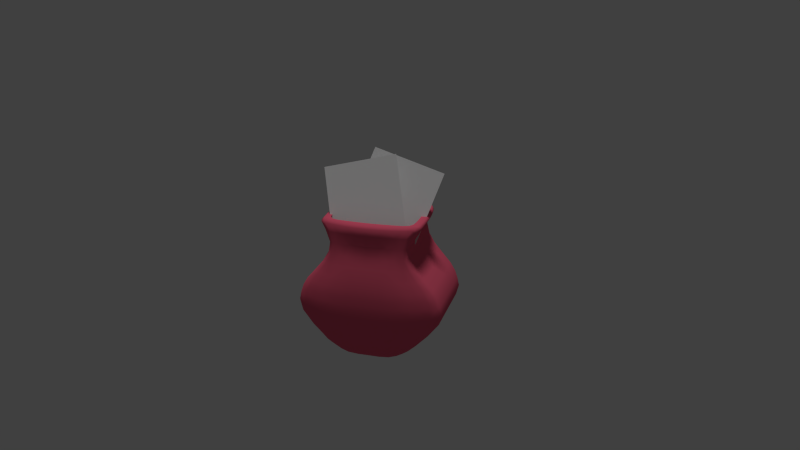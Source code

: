 # Source: vase.blend  (saved by Blender 2.74.0; exported with 4.5.12 LTS)
import bpy
from mathutils import Matrix  # noqa: F401  (used for matrix-valued properties, if any)

bpy.ops.wm.read_factory_settings(use_empty=True)
scene = bpy.context.scene
scene.name = 'Scene'

# ---- collections
col_collection_1 = bpy.data.collections.new('Collection 1'); scene.collection.children.link(col_collection_1)

# ---- materials (node trees are filled in below, after node groups)
mat_mat_flowers = bpy.data.materials.new('mat_flowers')
mat_mat_flowers.alpha_threshold = 0.0
mat_mat_flowers.use_transparent_shadow = False
mat_mat_flowers.roughness = 0.5
mat_mat_flowers.specular_intensity = 0.5986
mat_mat_vase = bpy.data.materials.new('mat_vase')
mat_mat_vase.alpha_threshold = 0.0
mat_mat_vase.use_transparent_shadow = False
mat_mat_vase.diffuse_color = (0.8, 0.1088, 0.1858, 1.0)
mat_mat_vase.specular_color = (1.0, 0.2897, 0.9649)
mat_mat_vase.roughness = 0.5

# ---- material node trees

# ---- world
world_world = bpy.data.worlds.new('World'); scene.world = world_world
world_world.color = (0.05088, 0.05088, 0.05088)
world_world.use_sun_shadow = False
world_world.sun_shadow_jitter_overblur = 0.0
world_world.cycles.sampling_method = 'MANUAL'
world_world.cycles.sample_map_resolution = 256

# ---- cameras
cam_camera = bpy.data.cameras.new('Camera')
cam_camera.clip_end = 100.0
cam_camera.lens = 35.0
cam_camera.sensor_width = 32.0
cam_camera.sensor_height = 18.0
cam_camera.display_size = 2.0
cam_camera.dof.focus_distance = 0.0
cam_camera.dof.aperture_fstop = 128.0

# ---- lights
light_hemi = bpy.data.lights.new('Hemi', 'SUN')
light_hemi.transmission_factor = 0.0
light_hemi.angle = 0.1993
light_hemi.energy = 1.0
light_hemi.shadow_buffer_clip_start = 0.5
light_hemi.shadow_soft_size = 0.1
light_hemi.shadow_cascade_max_distance = 1000.0
light_hemi.cycles.use_multiple_importance_sampling = False

# ---- meshes
me_plane_005 = bpy.data.meshes.new('Plane.005')
me_plane_005.from_pydata([(-1.0, -1.0, 0.0), (1.0, -1.0, 0.0), (-1.0, 1.0, 0.0), (1.0, 1.0, 0.0), (2.877, 1.009, -2.861), (3.772, 0.9937, -0.8613), (3.242, 0.5476, -2.948), (-0.04488, 0.6433, -1.613), (3.764, -0.2348, -0.5132), (2.256, 0.1338, 0.1612), (2.373, 1.254, -0.2186), (1.459, 1.288, -2.197), (0.4028, 1.207, -1.659), (0.8896, 1.077, -1.92), (1.277, 1.226, 0.2038), (1.775, 0.998, 0.02103), (1.147, 0.3254, 0.431), (1.661, 0.1834, 0.2356), (3.138, 0.02692, -0.09564), (3.29, 1.502, -0.5996), (2.342, 1.483, -2.621), (1.947, 1.48, -2.433), (2.886, 1.486, -0.4228), (2.742, 0.09966, 0.04865), (2.368, 1.598, -1.595), (2.772, 1.614, -1.772), (1.257, 1.11, -1.152), (0.7844, 1.347, -0.9203), (1.855, 1.367, -1.391), (3.815, 0.4221, -1.735), (3.255, 1.106, -2.034), (3.988, 0.3851, -1.313), (2.593, 1.55, -1.087), (2.996, 1.566, -1.264), (1.481, 1.062, -0.6433), (1.012, 1.312, -0.4121), (2.08, 1.318, -0.8829), (3.479, 1.057, -1.526), (3.059, 1.148, -2.478), (1.659, 1.409, -1.835), (0.5882, 1.354, -1.345), (1.061, 1.153, -1.596), (2.576, 1.657, -2.216), (2.172, 1.641, -2.04), (3.591, 0.4706, -2.243), (3.677, -0.3485, -2.359), (4.054, -0.4281, -1.383), (3.901, -0.397, -1.851), (2.882, 0.8051, -0.04778), (1.536, 0.3608, -2.683), (1.897, 0.2957, -2.906), (3.285, 0.7759, -0.2005), (1.759, 0.6087, 0.2057), (1.239, 0.7635, 0.3824), (0.6881, 0.3941, -1.968), (0.1873, 0.5332, -1.742), (1.145, 0.3744, -2.355), (2.373, 0.7083, 0.0888), (3.859, 0.3854, -0.578), (0.12, 1.134, -1.535), (3.202, -0.2399, -3.096), (2.613, 0.01508, -3.081), (0.2268, 1.421, -1.468), (3.838, 0.8009, -0.6938), (2.41, 1.082, -0.04306), (1.291, 1.061, 0.3259), (1.806, 0.8782, 0.1556), (3.325, 1.27, -0.3935), (2.921, 1.269, -0.2248), (0.7852, 1.467, -0.2971), (0.951, 1.411, 0.08978), (0.5548, 1.492, -0.805), (3.702, 0.1338, -2.324), (4.085, 0.05228, -1.363), (3.926, 0.08534, -1.816), (1.753, 1.05, -2.604), (2.13, 1.026, -2.817), (0.8046, 0.8154, -1.955), (0.3221, 0.9577, -1.692), (1.316, 0.9374, -2.307), (3.269, 0.2319, -3.05), (2.771, 0.6214, -3.012), (4.182, 0.03324, -1.023), (1.033, 1.332, 0.3096), (4.146, -0.4453, -1.015), (0.9746, 0.962, 0.3931), (0.8726, 0.4481, 0.4635), (4.096, 0.3623, -1.028), (2.772, 1.511, -0.6809), (3.176, 1.527, -0.8577), (1.661, 1.023, -0.2371), (1.184, 1.273, -0.02219), (2.259, 1.279, -0.4767), (3.658, 1.018, -1.119), (3.456, 0.1887, -2.775), (0.3537, 1.477, -1.228), (3.415, -0.2895, -2.813), (2.062, 1.665, -2.29), (2.466, 1.681, -2.467), (0.9505, 1.177, -1.846), (0.467, 1.326, -1.589), (1.549, 1.433, -2.085), (2.948, 1.172, -2.728), (3.379, 0.5172, -2.69), (2.174, -1.751, -2.815), (2.984, -2.102, -0.8094), (2.715, -1.523, -2.913), (-0.2069, 0.006712, -1.602), (3.567, -1.009, -0.5002), (2.072, -0.5903, 0.1734), (1.636, -1.642, -0.17), (0.8006, -1.297, -2.154), (-0.08336, -0.7032, -1.627), (0.4041, -0.8302, -1.888), (0.6899, -1.08, 0.2424), (1.235, -1.123, 0.05659), (1.008, -0.2196, 0.4401), (1.526, -0.3469, 0.2444), (2.895, -0.926, -0.07966), (2.319, -2.309, -0.5357), (1.479, -1.903, -2.564), (1.136, -1.706, -2.379), (1.974, -2.097, -0.3628), (2.514, -0.7961, 0.06366), (1.456, -1.985, -1.535), (1.802, -2.197, -1.708), (0.717, -1.011, -1.116), (0.1903, -0.9859, -0.8812), (1.118, -1.53, -1.343), (3.288, -1.648, -1.7), (2.467, -1.99, -1.982), (3.461, -1.685, -1.278), (1.68, -2.033, -1.027), (2.026, -2.246, -1.2), (0.9414, -1.06, -0.6077), (0.4113, -1.048, -0.3726), (1.342, -1.578, -0.8343), (2.691, -2.039, -1.474), (2.271, -1.948, -2.426), (0.9219, -1.487, -1.787), (0.01127, -0.9118, -1.307), (0.521, -0.9685, -1.56), (1.606, -2.155, -2.152), (1.26, -1.942, -1.979), (3.064, -1.6, -2.208), (3.53, -0.9255, -2.35), (3.907, -1.005, -1.373), (3.754, -0.974, -1.841), (2.299, -1.485, -0.009387), (1.308, -0.535, -2.667), (1.654, -0.6572, -2.89), (2.666, -1.657, -0.1597), (1.408, -0.7679, 0.2287), (0.8791, -0.6498, 0.4061), (0.5531, -0.1362, -1.959), (0.0486, -0.01176, -1.733), (0.961, -0.3496, -2.343), (1.899, -1.153, 0.12), (3.353, -1.6, -0.5447), (-0.296, -0.5002, -1.508), (3.055, -0.8169, -3.086), (2.416, -0.7589, -3.068), (-0.3389, -0.8011, -1.431), (3.135, -1.959, -0.6476), (1.752, -1.503, 0.0002738), (0.7818, -0.9376, 0.3594), (1.321, -1.029, 0.1876), (2.463, -2.116, -0.3368), (2.11, -1.917, -0.1714), (0.1387, -1.072, -0.2545), (0.3142, -1.09, 0.1317), (-0.0797, -0.9998, -0.7633), (3.321, -1.36, -2.299), (3.705, -1.441, -1.338), (3.545, -1.408, -1.791), (1.17, -1.241, -2.566), (1.511, -1.407, -2.776), (0.4541, -0.5613, -1.932), (-0.03561, -0.4472, -1.668), (0.8417, -0.9237, -2.276), (2.889, -1.262, -3.025), (2.266, -1.364, -2.979), (3.802, -1.46, -0.9979), (0.4258, -1.052, 0.3495), (3.999, -1.022, -1.006), (0.5522, -0.6973, 0.4209), (0.7088, -0.1952, 0.4743), (3.569, -1.708, -0.9929), (1.86, -2.072, -0.6209), (2.205, -2.285, -0.7938), (1.121, -1.098, -0.2015), (0.584, -1.083, 0.0173), (1.522, -1.617, -0.4281), (2.87, -2.077, -1.067), (3.076, -1.305, -2.75), (-0.2525, -0.9038, -1.188), (3.268, -0.8665, -2.803), (1.15, -1.918, -2.23), (1.495, -2.131, -2.403), (0.4105, -0.9446, -1.81), (-0.08362, -0.8367, -1.552), (0.8115, -1.463, -2.037), (2.16, -1.924, -2.676), (2.851, -1.553, -2.655), (0.2496, 1.347, -1.549), (2.918, 1.134, -2.79), (1.108, 1.395, 0.2623), (3.813, 0.9403, -0.7644), (3.159, 0.7699, -2.867), (4.055, 0.4672, -0.8823), (3.017, -0.1671, -3.129), (0.9699, 0.4052, 0.5239), (0.7958, 0.1253, 0.4805), (4.072, -0.7338, -1.01), (3.665, -0.6218, -0.5067), (2.515, -0.3719, -3.075), (1.514, 1.4, -2.142), (2.406, 1.206, -0.1197), (2.164, -0.2282, 0.1673), (1.053, 0.01239, -2.349), (2.696, 1.212, -0.1401), (1.836, 1.591, -2.197), (1.36, 0.3749, -2.532), (0.4315, 1.284, -1.641), (0.9228, 1.154, -1.893), (1.298, 1.169, 0.2814), (1.807, 0.9628, 0.1097), (1.081, 0.05218, 0.4433), (1.593, -0.08178, 0.24), (0.1131, 0.2618, -1.749), (0.6206, 0.1289, -1.964), (0.4516, 0.4426, -1.814), (0.9138, 0.3755, -2.163), (0.6892, 1.186, -1.722), (1.241, 1.269, -1.965), (1.534, 0.9043, 0.246), (2.101, 0.9489, 0.05818), (2.422, 1.634, -2.533), (3.323, 1.439, -0.4931), (3.016, -0.4495, -0.08765), (1.776, -0.1808, -2.898), (3.557, 1.142, -0.5137), (2.69, 1.546, -2.579), (2.178, 0.2036, -2.993), (2.02, 1.621, -2.354), (2.919, 1.427, -0.3183), (2.628, -0.3482, 0.05615), (1.422, -0.08707, -2.675), (1.705, 0.3339, -2.807), (2.26, 1.685, -2.376), (3.12, 1.28, -0.3062), (0.6311, 1.531, -0.8351), (3.7, 0.6523, -1.662), (3.604, -0.637, -2.355), (2.367, 1.476, -0.9944), (1.224, 1.096, -0.5262), (1.771, 1.154, -0.7625), (3.221, 1.431, -1.376), (2.791, 1.57, -1.173), (2.48, 1.574, -1.343), (2.883, 1.59, -1.52), (1.368, 1.086, -0.8994), (0.8983, 1.333, -0.6682), (1.967, 1.342, -1.139), (3.704, 0.446, -1.992), (3.366, 1.082, -1.782), (0.8614, 1.505, -0.3271), (3.827, -0.6855, -1.846), (3.878, 0.6139, -1.252), (2.546, 1.437, -0.5882), (1.401, 1.057, -0.124), (1.951, 1.115, -0.3563), (3.401, 1.392, -0.9699), (2.971, 1.531, -0.7668), (3.914, 0.401, -1.499), (2.694, 1.528, -0.8565), (3.098, 1.544, -1.033), (1.583, 1.039, -0.4127), (1.112, 1.29, -0.1856), (2.182, 1.296, -0.6523), (3.581, 1.035, -1.295), (3.476, 0.7009, -2.17), (2.142, 1.524, -1.503), (0.9984, 1.141, -1.034), (1.547, 1.203, -1.271), (2.997, 1.479, -1.884), (2.567, 1.618, -1.681), (0.4337, 1.514, -1.249), (3.342, -0.578, -2.808), (3.15, 1.128, -2.27), (1.751, 1.389, -1.627), (0.6784, 1.354, -1.151), (1.153, 1.133, -1.388), (2.668, 1.637, -2.008), (2.264, 1.621, -1.832), (3.481, 0.4947, -2.479), (-0.00978, 0.6165, -1.695), (4.069, -0.396, -0.8074), (3.113, 0.3368, -3.075), (1.063, 0.8927, 0.4487), (2.526, 0.1223, 0.1089), (1.559, 1.018, -2.468), (0.5624, 0.8427, -1.801), (1.054, 0.8541, -2.132), (1.383, 0.2407, 0.2974), (1.959, 0.1491, 0.204), (3.398, -0.06073, -0.2401), (2.394, 0.9099, -2.91), (1.933, 1.047, -2.719), (2.935, 0.06733, -0.01949), (3.795, -0.3745, -2.111), (3.989, -0.4151, -1.601), (3.549, -0.3199, -2.595), (3.72, -0.0837, -2.353), (0.9339, 0.7385, 0.4316), (4.191, -0.1814, -1.02), (3.944, -0.1322, -1.844), (2.834, 0.5, 0.02078), (1.648, 0.757, -2.667), (2.016, 0.7165, -2.888), (3.235, 0.4524, -0.1259), (1.719, 0.4223, 0.2259), (1.201, 0.5719, 0.4088), (0.751, 0.632, -1.967), (0.2606, 0.7745, -1.721), (1.234, 0.6962, -2.346), (2.331, 0.4584, 0.1401), (3.837, 0.1138, -0.5326), (3.462, -0.02569, -2.806), (2.702, 0.3602, -3.067), (0.1518, 1.081, -1.61), (4.122, 0.1174, -0.8362), (2.658, 0.7801, 0.02095), (1.479, 0.6453, 0.2746), (2.062, 0.6358, 0.1517), (3.533, 0.663, -0.3367), (3.08, 0.7985, -0.1206), (3.818, 0.1083, -2.074), (4.017, 0.06621, -1.571), (3.58, 0.1609, -2.56), (3.132, 0.6673, -2.956), (1.112, 1.24, 0.3592), (1.731, 1.42, -2.325), (0.6337, 1.088, -1.786), (1.166, 1.151, -2.059), (2.579, 1.354, -2.727), (2.139, 1.493, -2.528), (0.6706, 1.486, -0.5531), (0.8836, 1.441, -0.07133), (0.4463, 1.489, -1.036), (0.311, 1.342, -1.243), (3.851, 0.6059, -0.6361), (2.395, 0.9081, 0.02266), (1.267, 0.92, 0.354), (1.786, 0.7562, 0.1804), (3.308, 1.036, -0.2972), (2.905, 1.05, -0.1365), (0.7465, 1.315, -0.2945), (1.004, 1.149, 0.3513), (0.5169, 1.343, -0.8025), (3.65, 0.315, -2.284), (4.143, 0.2105, -1.025), (3.874, 0.2664, -1.775), (1.853, 1.278, -2.519), (2.239, 1.267, -2.719), (0.8503, 0.9588, -1.938), (0.37, 1.097, -1.668), (1.39, 1.126, -2.252), (3.421, 0.3657, -2.733), (2.827, 0.8281, -2.937), (1.028, 1.461, 0.05393), (3.98, -0.7166, -1.378), (3.991, 0.5897, -0.987), (2.66, 1.412, -0.3301), (1.51, 1.027, 0.126), (2.065, 1.09, -0.09817), (3.515, 1.367, -0.7118), (3.085, 1.506, -0.5087), (4.098, -0.1638, -1.38), (0.9142, 1.243, 0.1055), (4.04, 0.2314, -1.338), (4.138, 0.04185, -1.184), (0.9973, 1.376, 0.2091), (4.104, -0.4376, -1.19), (0.9305, 1.001, 0.2764), (0.8151, 0.4725, 0.3265), (4.046, 0.3728, -1.161), (2.833, 1.498, -0.5424), (3.237, 1.514, -0.7191), (1.722, 1.009, -0.09849), (1.236, 1.254, 0.1002), (2.32, 1.266, -0.3381), (3.72, 1.005, -0.9808), (3.276, 0.7444, -2.615), (1.946, 1.567, -1.947), (0.8023, 1.175, -1.474), (1.351, 1.245, -1.715), (2.801, 1.522, -2.328), (2.371, 1.661, -2.125), (0.3057, 1.453, -1.489), (-0.1333, 0.3266, -1.624), (3.129, -0.5284, -3.091), (0.0442, 0.9234, -1.579), (3.255, 0.02225, -3.087), (0.1812, 1.293, -1.494), (3.259, 0.4025, -2.999), (3.347, 0.2136, -2.947), (0.2797, 1.456, -1.374), (3.293, -0.2614, -2.989), (0.1573, 1.151, -1.465), (2.102, 1.656, -2.199), (2.506, 1.672, -2.376), (0.9906, 1.168, -1.755), (0.5168, 1.346, -1.493), (1.589, 1.424, -1.995), (2.988, 1.164, -2.637), (0.001039, 0.6416, -1.513), (3.295, 0.5357, -2.853), (-0.284, -0.7495, -1.514), (2.151, -1.878, -2.739), (0.4609, -1.145, 0.3049), (3.046, -2.072, -0.7139), (2.536, -1.676, -2.826), (3.484, -1.776, -0.8447), (2.857, -0.7933, -3.118), (0.8152, -0.2022, 0.5341), (0.7963, -1.419, -2.094), (1.689, -1.612, -0.07244), (1.94, -1.756, -0.09031), (0.9871, -1.742, -2.141), (1.148, -0.4584, -2.518), (-0.09498, -0.7841, -1.606), (0.3964, -0.9133, -1.858), (0.7365, -1.037, 0.3183), (1.28, -1.105, 0.1443), (0.3234, -0.06081, -1.805), (0.7586, -0.2338, -2.153), (0.1776, -0.8237, -1.689), (0.6201, -1.168, -1.924), (1.07, -0.9186, 0.2765), (1.545, -1.235, 0.09478), (1.479, -2.071, -2.471), (2.379, -2.266, -0.431), (2.727, -2.119, -0.459), (1.756, -2.123, -2.517), (1.945, -0.7136, -2.978), (1.134, -1.863, -2.295), (2.032, -2.057, -0.2599), (1.468, -0.5957, -2.791), (1.314, -2.034, -2.313), (2.278, -2.024, -0.2508), (-0.03114, -1.071, -0.7915), (3.078, -1.793, -1.621), (1.518, -1.857, -0.9385), (0.6995, -0.9628, -0.4917), (1.151, -1.283, -0.7216), (2.287, -2.238, -1.315), (1.845, -2.149, -1.111), (1.567, -2.009, -1.283), (1.913, -2.221, -1.456), (0.8283, -1.035, -0.8638), (0.2991, -1.02, -0.6288), (1.229, -1.554, -1.09), (3.177, -1.624, -1.957), (2.578, -2.014, -1.73), (0.1875, -1.142, -0.2828), (3.255, -1.832, -1.211), (1.697, -1.896, -0.5324), (0.8772, -1.001, -0.08955), (1.33, -1.322, -0.3154), (2.467, -2.277, -0.9084), (2.024, -2.187, -0.7044), (3.386, -1.669, -1.465), (1.782, -2.055, -0.7965), (2.128, -2.268, -0.9694), (1.043, -1.082, -0.3771), (0.5115, -1.069, -0.1461), (1.444, -1.6, -0.6037), (2.793, -2.061, -1.243), (2.853, -1.745, -2.129), (1.294, -1.809, -1.447), (0.476, -0.9108, -1.0), (0.9266, -1.235, -1.23), (2.063, -2.19, -1.823), (1.62, -2.1, -1.619), (-0.2002, -0.9753, -1.207), (2.362, -1.967, -2.218), (1.014, -1.507, -1.579), (0.09206, -0.9487, -1.113), (0.6128, -0.9884, -1.352), (1.697, -2.175, -1.944), (1.352, -1.962, -1.772), (2.954, -1.576, -2.444), (-0.164, 0.0108, -1.685), (3.909, -1.022, -0.7969), (2.701, -1.28, -3.048), (0.6631, -0.6768, 0.475), (2.314, -0.711, 0.1228), (1.016, -1.116, -2.432), (0.2296, -0.4646, -1.779), (0.6531, -0.72, -2.105), (1.255, -0.2627, 0.3058), (1.804, -0.4602, 0.2142), (3.164, -0.9779, -0.2247), (1.797, -1.434, -2.871), (1.328, -1.328, -2.68), (2.699, -0.8623, -0.00391), (3.648, -0.9515, -2.101), (3.842, -0.9921, -1.592), (3.402, -0.8969, -2.585), (3.441, -1.178, -2.335), (0.6236, -0.4805, 0.452), (3.913, -1.276, -1.001), (3.665, -1.227, -1.826), (2.403, -1.192, 0.04915), (1.217, -0.9354, -2.638), (1.558, -1.083, -2.858), (2.777, -1.347, -0.09569), (1.463, -0.5847, 0.2427), (0.9376, -0.4626, 0.4262), (0.4946, -0.375, -1.95), (-0.002235, -0.2579, -1.703), (0.8851, -0.6742, -2.323), (1.983, -0.9119, 0.1631), (3.464, -1.35, -0.5081), (3.184, -1.12, -2.788), (2.329, -1.104, -3.043), (-0.2435, -0.4716, -1.584), (3.71, -1.499, -0.8091), (2.114, -1.354, 0.05672), (1.146, -0.6641, 0.2965), (1.661, -0.9384, 0.1781), (2.936, -1.681, -0.2974), (2.475, -1.576, -0.08074), (3.438, -1.385, -2.049), (3.637, -1.427, -1.546), (3.199, -1.332, -2.535), (2.561, -1.575, -2.919), (0.5398, -1.008, 0.3968), (0.9757, -1.547, -2.276), (0.1753, -0.7131, -1.756), (0.6102, -1.032, -2.022), (1.749, -1.907, -2.672), (1.298, -1.812, -2.473), (0.02712, -1.042, -0.5108), (0.2395, -1.089, -0.02891), (-0.1751, -0.952, -0.9947), (-0.2252, -0.7647, -1.207), (3.241, -1.792, -0.5959), (1.822, -1.34, 0.06035), (0.8285, -0.8014, 0.3829), (1.361, -0.911, 0.2084), (2.561, -1.899, -0.248), (2.201, -1.714, -0.09016), (0.1775, -0.9199, -0.2571), (0.4883, -0.8773, 0.3853), (-0.04179, -0.8509, -0.7658), (3.189, -1.492, -2.254), (3.683, -1.597, -0.9952), (3.414, -1.541, -1.745), (1.15, -1.486, -2.472), (1.492, -1.668, -2.67), (0.4259, -0.7085, -1.91), (-0.05987, -0.5917, -1.639), (0.8179, -1.123, -2.214), (2.961, -1.442, -2.702), (2.217, -1.57, -2.897), (0.3576, -1.171, 0.09805), (3.368, -1.856, -0.946), (1.811, -1.921, -0.2743), (0.9891, -1.018, 0.1603), (1.444, -1.347, -0.05731), (2.58, -2.302, -0.6503), (2.138, -2.212, -0.4463), (3.82, -1.258, -1.362), (0.3624, -0.9242, 0.1418), (3.58, -1.576, -1.308), (3.758, -1.452, -1.158), (0.3729, -1.077, 0.2502), (3.957, -1.015, -1.18), (0.4937, -0.7144, 0.3052), (0.6456, -0.1934, 0.3377), (3.519, -1.698, -1.126), (1.921, -2.085, -0.4823), (2.267, -2.298, -0.6552), (1.182, -1.112, -0.06293), (0.6399, -1.087, 0.1395), (1.583, -1.63, -0.2895), (2.931, -2.091, -0.9289), (2.653, -1.701, -2.574), (1.098, -1.766, -1.891), (0.2842, -0.8604, -1.439), (0.7306, -1.192, -1.674), (1.867, -2.147, -2.267), (1.424, -2.058, -2.063), (-0.2851, -0.8677, -1.45), (-0.2624, -0.2807, -1.559), (2.977, -1.072, -3.069), (-0.3181, -0.6681, -1.461), (2.799, -1.405, -2.969), (2.967, -1.28, -2.922), (-0.3083, -0.8539, -1.335), (3.147, -0.8384, -2.979), (-0.2708, -0.5309, -1.437), (1.19, -1.927, -2.139), (1.535, -2.14, -2.312), (0.4506, -0.9532, -1.72), (-0.04847, -0.8747, -1.456), (0.8516, -1.472, -1.946), (2.2, -1.932, -2.586), (-0.165, -0.0107, -1.503), (2.768, -1.535, -2.818), (3.97, 0.648, -0.8836), (1.163, 1.289, 0.308), (3.085, 0.8396, -2.88), (0.3167, 1.376, -1.556), (1.797, 1.551, -2.257), (2.693, 1.357, -0.2276), (0.6611, 1.16, -1.768), (1.209, 1.242, -2.017), (1.538, 0.9882, 0.209), (2.098, 1.05, -0.004078), (2.65, 1.5, -2.644), (3.55, 1.306, -0.6072), (2.218, 1.64, -2.442), (3.118, 1.445, -0.403), (0.7468, 1.524, -0.5832), (3.588, 0.6767, -1.918), (2.254, 1.5, -1.251), (1.11, 1.12, -0.7823), (1.658, 1.178, -1.019), (3.108, 1.455, -1.632), (2.678, 1.594, -1.429), (0.9599, 1.481, -0.1028), (3.801, 0.6305, -1.43), (2.468, 1.454, -0.7638), (1.325, 1.074, -0.2966), (1.873, 1.132, -0.5319), (3.323, 1.408, -1.145), (2.893, 1.548, -0.9423), (3.37, 0.7239, -2.406), (2.038, 1.547, -1.739), (0.8937, 1.16, -1.269), (1.443, 1.225, -1.507), (2.893, 1.502, -2.121), (2.463, 1.641, -1.917), (0.5236, 1.527, -1.064), (0.07714, 0.8824, -1.658), (4.122, -0.1111, -0.8172), (3.081, 0.1154, -3.118), (1.026, 0.6802, 0.49), (2.612, 0.4951, 0.08339), (1.463, 0.744, -2.52), (0.5126, 0.6682, -1.81), (0.9876, 0.6474, -2.158), (1.439, 0.4679, 0.2876), (2.023, 0.4231, 0.1884), (3.49, 0.3495, -0.2681), (2.29, 0.6095, -2.976), (1.821, 0.7446, -2.789), (3.031, 0.4825, -0.04866), (3.838, -0.1095, -2.104), (4.032, -0.1506, -1.596), (3.594, -0.05546, -2.588), (0.2105, 1.23, -1.568), (4.091, 0.3051, -0.8595), (2.68, 1.009, -0.05977), (1.509, 0.7863, 0.2601), (2.084, 0.805, 0.1047), (3.549, 0.9154, -0.4254), (3.103, 1.052, -0.2136), (3.764, 0.2899, -2.033), (3.968, 0.2463, -1.535), (3.533, 0.3406, -2.52), (3.126, 0.5148, -3.016), (1.088, 1.07, 0.4039), (1.648, 1.232, -2.397), (0.6024, 0.9784, -1.792), (1.113, 1.015, -2.095), (2.49, 1.145, -2.819), (2.039, 1.283, -2.624), (0.6321, 1.335, -0.5506), (0.8454, 1.285, -0.06549), (0.4076, 1.345, -1.038), (1.074, 1.435, 0.1675), (3.939, 0.6009, -1.11), (2.607, 1.424, -0.4497), (1.46, 1.042, 0.01049), (2.012, 1.102, -0.2177), (3.462, 1.378, -0.8313), (3.032, 1.518, -0.6282), (0.8829, 0.7719, 0.3035), (4.149, -0.1735, -1.19), (0.9451, 1.159, 0.2192), (4.095, 0.2201, -1.172), (3.202, 0.7604, -2.775), (1.876, 1.582, -2.106), (0.7317, 1.184, -1.63), (1.281, 1.26, -1.874), (2.73, 1.537, -2.488), (2.301, 1.676, -2.285), (0.3611, 1.49, -1.391), (0.08653, 0.931, -1.493), (3.344, 0.001562, -2.981), (0.2275, 1.291, -1.393), (3.325, 0.3874, -2.9), (3.323, -1.894, -0.841), (0.5612, -1.077, 0.3477), (2.438, -1.702, -2.837), (-0.239, -0.8071, -1.519), (-0.09485, 0.3154, -1.708), (2.937, -0.4802, -3.123), (0.8981, 0.1003, 0.5416), (3.989, -0.7091, -0.8022), (0.9718, -1.691, -2.203), (1.868, -1.885, -0.1733), (2.42, -0.2943, 0.1158), (1.254, -0.04176, -2.525), (0.1648, -0.7892, -1.735), (0.6051, -1.131, -1.977), (1.033, -0.9957, 0.2423), (1.494, -1.324, 0.03571), (1.32, -0.01116, 0.3035), (1.881, -0.1555, 0.2091), (0.3863, 0.1912, -1.812), (0.8362, 0.07082, -2.158), (1.742, -2.066, -2.584), (2.641, -2.261, -0.5474), (3.281, -0.5193, -0.2324), (2.061, -0.255, -2.986), (1.297, -1.975, -2.381), (2.197, -2.17, -0.3424), (2.817, -0.3975, -0.0117), (1.586, -0.1309, -2.799), (0.07584, -1.112, -0.539), (2.965, -1.769, -1.877), (3.722, -0.663, -2.106), (1.405, -1.833, -1.195), (0.5867, -0.9375, -0.7478), (1.038, -1.259, -0.9777), (2.174, -2.214, -1.571), (1.732, -2.124, -1.367), (0.287, -1.162, -0.05851), (3.915, -0.7036, -1.596), (3.179, -1.815, -1.389), (1.62, -1.879, -0.708), (0.8009, -0.9846, -0.2621), (1.253, -1.305, -0.491), (2.389, -2.26, -1.084), (1.947, -2.171, -0.88), (2.748, -1.722, -2.365), (1.189, -1.786, -1.683), (0.3732, -0.8846, -1.235), (0.8223, -1.212, -1.466), (1.959, -2.167, -2.059), (1.516, -2.077, -1.855), (-0.1257, -1.024, -1.021), (3.476, -0.6084, -2.59), (-0.2145, -0.263, -1.639), (3.82, -1.298, -0.7973), (2.778, -1.071, -3.098), (0.733, -0.4715, 0.5093), (2.211, -1.08, 0.1098), (1.062, -0.8311, -2.493), (0.2692, -0.2879, -1.794), (0.6935, -0.5077, -2.138), (1.195, -0.4887, 0.3037), (1.729, -0.732, 0.2078), (3.049, -1.383, -0.239), (1.849, -1.123, -2.947), (1.374, -1.011, -2.759), (2.584, -1.273, -0.01922), (3.559, -1.204, -2.086), (3.754, -1.245, -1.578), (3.315, -1.15, -2.57), (-0.2628, -0.6291, -1.536), (3.594, -1.65, -0.8267), (2.024, -1.568, -0.01658), (1.105, -0.8028, 0.2867), (1.6, -1.099, 0.1367), (2.829, -1.913, -0.378), (2.374, -1.813, -0.1656), (3.304, -1.517, -2.003), (3.508, -1.561, -1.505), (3.073, -1.467, -2.489), (2.628, -1.44, -2.983), (0.6005, -0.8463, 0.436), (0.9924, -1.344, -2.354), (0.1999, -0.6025, -1.765), (0.6284, -0.8888, -2.064), (1.77, -1.683, -2.771), (1.31, -1.583, -2.576), (0.06567, -0.8903, -0.5133), (0.2807, -0.9333, -0.0283), (-0.1403, -0.8073, -1.001), (0.4115, -1.167, 0.2111), (0.7337, 0.1388, 0.3398), (4.03, -0.7261, -1.185), (3.316, -1.845, -1.069), (1.759, -1.91, -0.3938), (0.9371, -1.012, 0.04492), (1.391, -1.335, -0.1768), (2.528, -2.29, -0.7698), (2.085, -2.201, -0.5658), (0.5618, -0.4894, 0.3246), (3.871, -1.268, -1.172), (0.4307, -0.8616, 0.253), (3.635, -1.587, -1.142), (2.58, -1.685, -2.734), (1.027, -1.751, -2.05), (0.2165, -0.8397, -1.596), (0.6602, -1.177, -1.833), (1.796, -2.132, -2.426), (1.354, -2.042, -2.222), (-0.2536, -0.9241, -1.351), (-0.0869, 0.3165, -1.519), (3.22, -0.5499, -2.984), (-0.2281, -0.3049, -1.472), (3.065, -1.093, -2.963), (-0.2757, -0.6853, -1.36), (2.864, -1.42, -2.87), (0.9078, -0.8933, 0.09355), (1.363, 0.8949, 0.06358), (0.247, -0.7502, -1.403), (0.7023, 1.038, -1.433), (-1.368, 0.3605, -0.3635), (0.3657, -0.6295, -0.2398), (-0.3699, 2.08, -0.5848), (1.363, 1.09, -0.4612)], [], [(0, 1, 3, 2), (4, 369, 679, 345), (4, 345, 622, 205), (4, 205, 614, 340), (4, 340, 674, 369), (5, 392, 689, 376), (5, 376, 623, 207), (5, 207, 612, 372), (5, 372, 685, 392), (6, 417, 705, 405), (6, 405, 674, 340), (6, 340, 614, 208), (6, 208, 695, 417), (7, 416, 702, 402), (7, 402, 647, 296), (7, 296, 710, 400), (7, 400, 815, 416), (8, 327, 657, 306), (8, 306, 728, 214), (8, 214, 713, 297), (8, 297, 648, 327), (9, 326, 656, 305), (9, 305, 723, 218), (9, 218, 716, 300), (9, 300, 651, 326), (10, 391, 688, 375), (10, 375, 621, 217), (10, 217, 617, 373), (10, 373, 686, 391), (11, 367, 678, 344), (11, 344, 619, 216), (11, 216, 616, 342), (11, 342, 676, 367), (12, 366, 664, 204), (12, 204, 615, 223), (12, 223, 618, 343), (12, 343, 677, 366), (13, 365, 677, 343), (13, 343, 618, 224), (13, 224, 619, 344), (13, 344, 678, 365), (14, 390, 684, 206), (14, 206, 613, 225), (14, 225, 620, 374), (14, 374, 687, 390), (15, 389, 687, 374), (15, 374, 620, 226), (15, 226, 621, 375), (15, 375, 688, 389), (16, 322, 650, 211), (16, 211, 712, 227), (16, 227, 722, 304), (16, 304, 655, 322), (17, 321, 655, 304), (17, 304, 722, 228), (17, 228, 723, 305), (17, 305, 656, 321), (18, 320, 660, 309), (18, 309, 732, 239), (18, 239, 728, 306), (18, 306, 657, 320), (19, 388, 690, 377), (19, 377, 625, 238), (19, 238, 623, 376), (19, 376, 689, 388), (20, 364, 680, 346), (20, 346, 624, 237), (20, 237, 622, 345), (20, 345, 679, 364), (21, 363, 676, 342), (21, 342, 616, 244), (21, 244, 624, 346), (21, 346, 680, 363), (22, 387, 686, 373), (22, 373, 617, 245), (22, 245, 625, 377), (22, 377, 690, 387), (23, 317, 651, 300), (23, 300, 716, 246), (23, 246, 732, 309), (23, 309, 660, 317), (24, 294, 641, 282), (24, 282, 628, 259), (24, 259, 632, 286), (24, 286, 645, 294), (25, 293, 645, 286), (25, 286, 632, 260), (25, 260, 631, 285), (25, 285, 644, 293), (26, 292, 642, 283), (26, 283, 629, 261), (26, 261, 630, 284), (26, 284, 643, 292), (27, 291, 646, 251), (27, 251, 626, 262), (27, 262, 629, 283), (27, 283, 642, 291), (28, 290, 643, 284), (28, 284, 630, 263), (28, 263, 628, 282), (28, 282, 641, 290), (29, 274, 672, 362), (29, 362, 671, 264), (29, 264, 627, 252), (29, 252, 634, 274), (30, 289, 644, 285), (30, 285, 631, 265), (30, 265, 627, 281), (30, 281, 640, 289), (31, 386, 694, 380), (31, 380, 672, 274), (31, 274, 634, 268), (31, 268, 685, 386), (32, 259, 628, 254), (32, 254, 635, 275), (32, 275, 639, 258), (32, 258, 632, 259), (33, 260, 632, 258), (33, 258, 639, 276), (33, 276, 638, 257), (33, 257, 631, 260), (34, 261, 629, 255), (34, 255, 636, 277), (34, 277, 637, 256), (34, 256, 630, 261), (35, 262, 626, 266), (35, 266, 633, 278), (35, 278, 636, 255), (35, 255, 629, 262), (36, 263, 630, 256), (36, 256, 637, 279), (36, 279, 635, 254), (36, 254, 628, 263), (37, 265, 631, 257), (37, 257, 638, 280), (37, 280, 634, 252), (37, 252, 627, 265), (38, 415, 699, 397), (38, 397, 644, 289), (38, 289, 640, 393), (38, 393, 695, 415), (39, 414, 698, 396), (39, 396, 643, 290), (39, 290, 641, 394), (39, 394, 696, 414), (40, 413, 701, 287), (40, 287, 646, 291), (40, 291, 642, 395), (40, 395, 697, 413), (41, 412, 697, 395), (41, 395, 642, 292), (41, 292, 643, 396), (41, 396, 698, 412), (42, 411, 700, 398), (42, 398, 645, 293), (42, 293, 644, 397), (42, 397, 699, 411), (43, 410, 696, 394), (43, 394, 641, 294), (43, 294, 645, 398), (43, 398, 700, 410), (44, 264, 671, 360), (44, 360, 673, 295), (44, 295, 640, 281), (44, 281, 627, 264), (45, 310, 736, 253), (45, 253, 757, 312), (45, 312, 663, 313), (45, 313, 661, 310), (46, 383, 797, 371), (46, 371, 743, 311), (46, 311, 662, 378), (46, 378, 692, 383), (47, 311, 743, 267), (47, 267, 736, 310), (47, 310, 661, 316), (47, 316, 662, 311), (48, 356, 666, 332), (48, 332, 651, 317), (48, 317, 660, 336), (48, 336, 670, 356), (49, 247, 717, 222), (49, 222, 652, 318), (49, 318, 659, 248), (49, 248, 733, 247), (50, 240, 733, 248), (50, 248, 659, 319), (50, 319, 658, 243), (50, 243, 729, 240), (51, 355, 670, 336), (51, 336, 660, 320), (51, 320, 657, 335), (51, 335, 669, 355), (52, 354, 667, 333), (52, 333, 655, 321), (52, 321, 656, 334), (52, 334, 668, 354), (53, 353, 675, 299), (53, 299, 650, 322), (53, 322, 655, 333), (53, 333, 667, 353), (54, 230, 724, 231), (54, 231, 653, 323), (54, 323, 654, 232), (54, 232, 725, 230), (55, 229, 710, 296), (55, 296, 647, 324), (55, 324, 653, 231), (55, 231, 724, 229), (56, 219, 725, 232), (56, 232, 654, 325), (56, 325, 652, 222), (56, 222, 717, 219), (57, 352, 668, 334), (57, 334, 656, 326), (57, 326, 651, 332), (57, 332, 666, 352), (58, 351, 669, 335), (58, 335, 657, 327), (58, 327, 648, 331), (58, 331, 665, 351), (59, 409, 704, 404), (59, 404, 664, 330), (59, 330, 647, 402), (59, 402, 702, 409), (60, 408, 816, 401), (60, 401, 711, 210), (60, 210, 649, 403), (60, 403, 703, 408), (61, 215, 729, 243), (61, 243, 658, 329), (61, 329, 649, 210), (61, 210, 711, 215), (62, 407, 701, 399), (62, 399, 615, 204), (62, 204, 664, 404), (62, 404, 704, 407), (63, 207, 623, 241), (63, 241, 669, 351), (63, 351, 665, 209), (63, 209, 612, 207), (64, 217, 621, 236), (64, 236, 668, 352), (64, 352, 666, 220), (64, 220, 617, 217), (65, 225, 613, 341), (65, 341, 675, 353), (65, 353, 667, 235), (65, 235, 620, 225), (66, 226, 620, 235), (66, 235, 667, 354), (66, 354, 668, 236), (66, 236, 621, 226), (67, 238, 625, 250), (67, 250, 670, 355), (67, 355, 669, 241), (67, 241, 623, 238), (68, 245, 617, 220), (68, 220, 666, 356), (68, 356, 670, 250), (68, 250, 625, 245), (69, 348, 633, 266), (69, 266, 626, 347), (69, 347, 681, 357), (69, 357, 682, 348), (70, 382, 684, 370), (70, 370, 633, 348), (70, 348, 682, 379), (70, 379, 693, 382), (71, 347, 626, 251), (71, 251, 646, 349), (71, 349, 683, 359), (71, 359, 681, 347), (72, 337, 661, 313), (72, 313, 663, 339), (72, 339, 673, 360), (72, 360, 671, 337), (73, 381, 692, 378), (73, 378, 662, 338), (73, 338, 672, 380), (73, 380, 694, 381), (74, 338, 662, 316), (74, 316, 661, 337), (74, 337, 671, 362), (74, 362, 672, 338), (75, 318, 652, 301), (75, 301, 676, 363), (75, 363, 680, 308), (75, 308, 659, 318), (76, 319, 659, 308), (76, 308, 680, 364), (76, 364, 679, 307), (76, 307, 658, 319), (77, 323, 653, 302), (77, 302, 677, 365), (77, 365, 678, 303), (77, 303, 654, 323), (78, 324, 647, 330), (78, 330, 664, 366), (78, 366, 677, 302), (78, 302, 653, 324), (79, 325, 654, 303), (79, 303, 678, 367), (79, 367, 676, 301), (79, 301, 652, 325), (80, 406, 703, 403), (80, 403, 649, 298), (80, 298, 674, 405), (80, 405, 705, 406), (81, 329, 658, 307), (81, 307, 679, 369), (81, 369, 674, 298), (81, 298, 649, 329), (82, 331, 648, 315), (82, 315, 692, 381), (82, 381, 694, 361), (82, 361, 665, 331), (83, 341, 613, 206), (83, 206, 684, 382), (83, 382, 693, 358), (83, 358, 675, 341), (84, 297, 713, 213), (84, 213, 797, 383), (84, 383, 692, 315), (84, 315, 648, 297), (85, 299, 675, 358), (85, 358, 693, 384), (85, 384, 691, 314), (85, 314, 650, 299), (86, 211, 650, 314), (86, 314, 691, 385), (86, 385, 796, 212), (86, 212, 712, 211), (87, 209, 665, 361), (87, 361, 694, 386), (87, 386, 685, 372), (87, 372, 612, 209), (88, 275, 635, 269), (88, 269, 686, 387), (88, 387, 690, 273), (88, 273, 639, 275), (89, 276, 639, 273), (89, 273, 690, 388), (89, 388, 689, 272), (89, 272, 638, 276), (90, 277, 636, 270), (90, 270, 687, 389), (90, 389, 688, 271), (90, 271, 637, 277), (91, 278, 633, 370), (91, 370, 684, 390), (91, 390, 687, 270), (91, 270, 636, 278), (92, 279, 637, 271), (92, 271, 688, 391), (92, 391, 686, 269), (92, 269, 635, 279), (93, 280, 638, 272), (93, 272, 689, 392), (93, 392, 685, 268), (93, 268, 634, 280), (94, 339, 663, 328), (94, 328, 703, 406), (94, 406, 705, 368), (94, 368, 673, 339), (95, 349, 646, 287), (95, 287, 701, 407), (95, 407, 704, 350), (95, 350, 683, 349), (96, 312, 757, 288), (96, 288, 816, 408), (96, 408, 703, 328), (96, 328, 663, 312), (97, 244, 616, 221), (97, 221, 696, 410), (97, 410, 700, 249), (97, 249, 624, 244), (98, 237, 624, 249), (98, 249, 700, 411), (98, 411, 699, 242), (98, 242, 622, 237), (99, 224, 618, 233), (99, 233, 697, 412), (99, 412, 698, 234), (99, 234, 619, 224), (100, 223, 615, 399), (100, 399, 701, 413), (100, 413, 697, 233), (100, 233, 618, 223), (101, 216, 619, 234), (101, 234, 698, 414), (101, 414, 696, 221), (101, 221, 616, 216), (102, 205, 622, 242), (102, 242, 699, 415), (102, 415, 695, 208), (102, 208, 614, 205), (103, 295, 673, 368), (103, 368, 705, 417), (103, 417, 695, 393), (103, 393, 640, 295), (104, 542, 790, 566), (104, 566, 785, 537), (104, 537, 708, 419), (104, 419, 726, 542), (105, 572, 802, 588), (105, 588, 798, 568), (105, 568, 706, 421), (105, 421, 727, 572), (106, 599, 820, 611), (106, 611, 808, 422), (106, 422, 708, 537), (106, 537, 785, 599), (107, 596, 817, 610), (107, 610, 815, 400), (107, 400, 710, 493), (107, 493, 758, 596), (108, 503, 768, 524), (108, 524, 759, 494), (108, 494, 713, 214), (108, 214, 728, 503), (109, 502, 767, 523), (109, 523, 762, 497), (109, 497, 716, 218), (109, 218, 723, 502), (110, 571, 801, 587), (110, 587, 799, 569), (110, 569, 715, 427), (110, 427, 721, 571), (111, 541, 789, 564), (111, 564, 787, 539), (111, 539, 714, 426), (111, 426, 719, 541), (112, 418, 775, 563), (112, 563, 788, 540), (112, 540, 718, 431), (112, 431, 709, 418), (113, 540, 788, 562), (113, 562, 789, 541), (113, 541, 719, 432), (113, 432, 718, 540), (114, 420, 795, 586), (114, 586, 800, 570), (114, 570, 720, 433), (114, 433, 707, 420), (115, 570, 800, 585), (115, 585, 801, 571), (115, 571, 721, 434), (115, 434, 720, 570), (116, 425, 761, 519), (116, 519, 766, 501), (116, 501, 722, 227), (116, 227, 712, 425), (117, 501, 766, 518), (117, 518, 767, 502), (117, 502, 723, 228), (117, 228, 722, 501), (118, 506, 771, 517), (118, 517, 768, 503), (118, 503, 728, 239), (118, 239, 732, 506), (119, 573, 803, 584), (119, 584, 802, 572), (119, 572, 727, 442), (119, 442, 731, 573), (120, 543, 791, 561), (120, 561, 790, 542), (120, 542, 726, 441), (120, 441, 730, 543), (121, 539, 787, 560), (121, 560, 791, 543), (121, 543, 730, 446), (121, 446, 714, 539), (122, 569, 799, 583), (122, 583, 803, 573), (122, 573, 731, 447), (122, 447, 715, 569), (123, 497, 762, 514), (123, 514, 771, 506), (123, 506, 732, 246), (123, 246, 716, 497), (124, 480, 751, 491), (124, 491, 755, 484), (124, 484, 741, 458), (124, 458, 737, 480), (125, 484, 755, 490), (125, 490, 754, 483), (125, 483, 740, 459), (125, 459, 741, 484), (126, 481, 752, 489), (126, 489, 753, 482), (126, 482, 739, 460), (126, 460, 738, 481), (127, 451, 756, 488), (127, 488, 752, 481), (127, 481, 738, 461), (127, 461, 734, 451), (128, 482, 753, 487), (128, 487, 751, 480), (128, 480, 737, 462), (128, 462, 739, 482), (129, 559, 783, 472), (129, 472, 744, 452), (129, 452, 735, 463), (129, 463, 782, 559), (130, 483, 754, 486), (130, 486, 750, 479), (130, 479, 735, 464), (130, 464, 740, 483), (131, 576, 807, 582), (131, 582, 798, 466), (131, 466, 744, 472), (131, 472, 783, 576), (132, 453, 737, 458), (132, 458, 741, 457), (132, 457, 749, 473), (132, 473, 745, 453), (133, 457, 741, 459), (133, 459, 740, 456), (133, 456, 748, 474), (133, 474, 749, 457), (134, 454, 738, 460), (134, 460, 739, 455), (134, 455, 747, 475), (134, 475, 746, 454), (135, 465, 734, 461), (135, 461, 738, 454), (135, 454, 746, 476), (135, 476, 742, 465), (136, 455, 739, 462), (136, 462, 737, 453), (136, 453, 745, 477), (136, 477, 747, 455), (137, 456, 740, 464), (137, 464, 735, 452), (137, 452, 744, 478), (137, 478, 748, 456), (138, 593, 812, 609), (138, 609, 808, 589), (138, 589, 750, 486), (138, 486, 754, 593), (139, 592, 811, 608), (139, 608, 809, 590), (139, 590, 751, 487), (139, 487, 753, 592), (140, 485, 814, 607), (140, 607, 810, 591), (140, 591, 752, 488), (140, 488, 756, 485), (141, 591, 810, 606), (141, 606, 811, 592), (141, 592, 753, 489), (141, 489, 752, 591), (142, 594, 813, 605), (142, 605, 812, 593), (142, 593, 754, 490), (142, 490, 755, 594), (143, 590, 809, 604), (143, 604, 813, 594), (143, 594, 755, 491), (143, 491, 751, 590), (144, 557, 782, 463), (144, 463, 735, 479), (144, 479, 750, 492), (144, 492, 784, 557), (145, 253, 736, 507), (145, 507, 772, 510), (145, 510, 774, 509), (145, 509, 757, 253), (146, 371, 797, 579), (146, 579, 805, 574), (146, 574, 773, 508), (146, 508, 743, 371), (147, 267, 743, 508), (147, 508, 773, 513), (147, 513, 772, 507), (147, 507, 736, 267), (148, 529, 777, 553), (148, 553, 781, 533), (148, 533, 771, 514), (148, 514, 762, 529), (149, 430, 717, 247), (149, 247, 733, 448), (149, 448, 770, 515), (149, 515, 763, 430), (150, 448, 733, 240), (150, 240, 729, 445), (150, 445, 769, 516), (150, 516, 770, 448), (151, 533, 781, 552), (151, 552, 780, 532), (151, 532, 768, 517), (151, 517, 771, 533), (152, 530, 778, 551), (152, 551, 779, 531), (152, 531, 767, 518), (152, 518, 766, 530), (153, 496, 786, 550), (153, 550, 778, 530), (153, 530, 766, 519), (153, 519, 761, 496), (154, 435, 724, 230), (154, 230, 725, 436), (154, 436, 765, 520), (154, 520, 764, 435), (155, 493, 710, 229), (155, 229, 724, 435), (155, 435, 764, 521), (155, 521, 758, 493), (156, 436, 725, 219), (156, 219, 717, 430), (156, 430, 763, 522), (156, 522, 765, 436), (157, 531, 779, 549), (157, 549, 777, 529), (157, 529, 762, 523), (157, 523, 767, 531), (158, 532, 780, 548), (158, 548, 776, 528), (158, 528, 759, 524), (158, 524, 768, 532), (159, 598, 819, 603), (159, 603, 817, 596), (159, 596, 758, 527), (159, 527, 775, 598), (160, 401, 816, 602), (160, 602, 818, 597), (160, 597, 760, 424), (160, 424, 711, 401), (161, 445, 729, 215), (161, 215, 711, 424), (161, 424, 760, 526), (161, 526, 769, 445), (162, 595, 814, 601), (162, 601, 819, 598), (162, 598, 775, 418), (162, 418, 709, 595), (163, 443, 727, 421), (163, 421, 706, 423), (163, 423, 776, 548), (163, 548, 780, 443), (164, 440, 721, 427), (164, 427, 715, 428), (164, 428, 777, 549), (164, 549, 779, 440), (165, 538, 707, 433), (165, 433, 720, 439), (165, 439, 778, 550), (165, 550, 786, 538), (166, 439, 720, 434), (166, 434, 721, 440), (166, 440, 779, 551), (166, 551, 778, 439), (167, 450, 731, 442), (167, 442, 727, 443), (167, 443, 780, 552), (167, 552, 781, 450), (168, 428, 715, 447), (168, 447, 731, 450), (168, 450, 781, 553), (168, 553, 777, 428), (169, 465, 742, 545), (169, 545, 793, 554), (169, 554, 792, 544), (169, 544, 734, 465), (170, 567, 795, 578), (170, 578, 806, 575), (170, 575, 793, 545), (170, 545, 742, 567), (171, 451, 734, 544), (171, 544, 792, 556), (171, 556, 794, 546), (171, 546, 756, 451), (172, 510, 772, 534), (172, 534, 782, 557), (172, 557, 784, 536), (172, 536, 774, 510), (173, 574, 805, 577), (173, 577, 807, 576), (173, 576, 783, 535), (173, 535, 773, 574), (174, 513, 773, 535), (174, 535, 783, 559), (174, 559, 782, 534), (174, 534, 772, 513), (175, 498, 763, 515), (175, 515, 770, 505), (175, 505, 791, 560), (175, 560, 787, 498), (176, 505, 770, 516), (176, 516, 769, 504), (176, 504, 790, 561), (176, 561, 791, 505), (177, 499, 764, 520), (177, 520, 765, 500), (177, 500, 789, 562), (177, 562, 788, 499), (178, 527, 758, 521), (178, 521, 764, 499), (178, 499, 788, 563), (178, 563, 775, 527), (179, 500, 765, 522), (179, 522, 763, 498), (179, 498, 787, 564), (179, 564, 789, 500), (180, 597, 818, 600), (180, 600, 820, 599), (180, 599, 785, 495), (180, 495, 760, 597), (181, 504, 769, 526), (181, 526, 760, 495), (181, 495, 785, 566), (181, 566, 790, 504), (182, 512, 759, 528), (182, 528, 776, 558), (182, 558, 807, 577), (182, 577, 805, 512), (183, 420, 707, 538), (183, 538, 786, 555), (183, 555, 806, 578), (183, 578, 795, 420), (184, 213, 713, 494), (184, 494, 759, 512), (184, 512, 805, 579), (184, 579, 797, 213), (185, 555, 786, 496), (185, 496, 761, 511), (185, 511, 804, 580), (185, 580, 806, 555), (186, 511, 761, 425), (186, 425, 712, 212), (186, 212, 796, 581), (186, 581, 804, 511), (187, 558, 776, 423), (187, 423, 706, 568), (187, 568, 798, 582), (187, 582, 807, 558), (188, 467, 745, 473), (188, 473, 749, 471), (188, 471, 803, 583), (188, 583, 799, 467), (189, 471, 749, 474), (189, 474, 748, 470), (189, 470, 802, 584), (189, 584, 803, 471), (190, 468, 746, 475), (190, 475, 747, 469), (190, 469, 801, 585), (190, 585, 800, 468), (191, 567, 742, 476), (191, 476, 746, 468), (191, 468, 800, 586), (191, 586, 795, 567), (192, 469, 747, 477), (192, 477, 745, 467), (192, 467, 799, 587), (192, 587, 801, 469), (193, 470, 748, 478), (193, 478, 744, 466), (193, 466, 798, 588), (193, 588, 802, 470), (194, 525, 774, 536), (194, 536, 784, 565), (194, 565, 820, 600), (194, 600, 818, 525), (195, 485, 756, 546), (195, 546, 794, 547), (195, 547, 819, 601), (195, 601, 814, 485), (196, 288, 757, 509), (196, 509, 774, 525), (196, 525, 818, 602), (196, 602, 816, 288), (197, 429, 714, 446), (197, 446, 730, 449), (197, 449, 813, 604), (197, 604, 809, 429), (198, 449, 730, 441), (198, 441, 726, 444), (198, 444, 812, 605), (198, 605, 813, 449), (199, 437, 718, 432), (199, 432, 719, 438), (199, 438, 811, 606), (199, 606, 810, 437), (200, 595, 709, 431), (200, 431, 718, 437), (200, 437, 810, 607), (200, 607, 814, 595), (201, 438, 719, 426), (201, 426, 714, 429), (201, 429, 809, 608), (201, 608, 811, 438), (202, 444, 726, 419), (202, 419, 708, 422), (202, 422, 808, 609), (202, 609, 812, 444), (203, 565, 784, 492), (203, 492, 750, 589), (203, 589, 808, 611), (203, 611, 820, 565), (821, 822, 824, 823), (825, 826, 828, 827)])
me_plane_005.polygons.foreach_set('use_smooth', [0, 1, 1, 1, 1, 1, 1, 1, 1, 1, 1, 1, 1, 1, 1, 1, 1, 1, 1, 1, 1, 1, 1, 1, 1, 1, 1, 1, 1, 1, 1, 1, 1, 1, 1, 1, 1, 1, 1, 1, 1, 1, 1, 1, 1, 1, 1, 1, 1, 1, 1, 1, 1, 1, 1, 1, 1, 1, 1, 1, 1, 1, 1, 1, 1, 1, 1, 1, 1, 1, 1, 1, 1, 1, 1, 1, 1, 1, 1, 1, 1, 1, 1, 1, 1, 1, 1, 1, 1, 1, 1, 1, 1, 1, 1, 1, 1, 1, 1, 1, 1, 1, 1, 1, 1, 1, 1, 1, 1, 1, 1, 1, 1, 1, 1, 1, 1, 1, 1, 1, 1, 1, 1, 1, 1, 1, 1, 1, 1, 1, 1, 1, 1, 1, 1, 1, 1, 1, 1, 1, 1, 1, 1, 1, 1, 1, 1, 1, 1, 1, 1, 1, 1, 1, 1, 1, 1, 1, 1, 1, 1, 1, 1, 1, 1, 1, 1, 1, 1, 1, 1, 1, 1, 1, 1, 1, 1, 1, 1, 1, 1, 1, 1, 1, 1, 1, 1, 1, 1, 1, 1, 1, 1, 1, 1, 1, 1, 1, 1, 1, 1, 1, 1, 1, 1, 1, 1, 1, 1, 1, 1, 1, 1, 1, 1, 1, 1, 1, 1, 1, 1, 1, 1, 1, 1, 1, 1, 1, 1, 1, 1, 1, 1, 1, 1, 1, 1, 1, 1, 1, 1, 1, 1, 1, 1, 1, 1, 1, 1, 1, 1, 1, 1, 1, 1, 1, 1, 1, 1, 1, 1, 1, 1, 1, 1, 1, 1, 1, 1, 1, 1, 1, 1, 1, 1, 1, 1, 1, 1, 1, 1, 1, 1, 1, 1, 1, 1, 1, 1, 1, 1, 1, 1, 1, 1, 1, 1, 1, 1, 1, 1, 1, 1, 1, 1, 1, 1, 1, 1, 1, 1, 1, 1, 1, 1, 1, 1, 1, 1, 1, 1, 1, 1, 1, 1, 1, 1, 1, 1, 1, 1, 1, 1, 1, 1, 1, 1, 1, 1, 1, 1, 1, 1, 1, 1, 1, 1, 1, 1, 1, 1, 1, 1, 1, 1, 1, 1, 1, 1, 1, 1, 1, 1, 1, 1, 1, 1, 1, 1, 1, 1, 1, 1, 1, 1, 1, 1, 1, 1, 1, 1, 1, 1, 1, 1, 1, 1, 1, 1, 1, 1, 1, 1, 1, 1, 1, 1, 1, 1, 1, 1, 1, 1, 1, 1, 1, 1, 1, 1, 1, 1, 1, 1, 1, 1, 1, 1, 1, 1, 1, 1, 1, 1, 1, 1, 1, 1, 1, 1, 1, 1, 1, 1, 1, 1, 1, 1, 1, 1, 1, 1, 1, 1, 1, 1, 1, 1, 1, 1, 1, 1, 1, 1, 1, 1, 1, 1, 1, 1, 1, 1, 1, 1, 1, 1, 1, 1, 1, 1, 1, 1, 1, 1, 1, 1, 1, 1, 1, 1, 1, 1, 1, 1, 1, 1, 1, 1, 1, 1, 1, 1, 1, 1, 1, 1, 1, 1, 1, 1, 1, 1, 1, 1, 1, 1, 1, 1, 1, 1, 1, 1, 1, 1, 1, 1, 1, 1, 1, 1, 1, 1, 1, 1, 1, 1, 1, 1, 1, 1, 1, 1, 1, 1, 1, 1, 1, 1, 1, 1, 1, 1, 1, 1, 1, 1, 1, 1, 1, 1, 1, 1, 1, 1, 1, 1, 1, 1, 1, 1, 1, 1, 1, 1, 1, 1, 1, 1, 1, 1, 1, 1, 1, 1, 1, 1, 1, 1, 1, 1, 1, 1, 1, 1, 1, 1, 1, 1, 1, 1, 1, 1, 1, 1, 1, 1, 1, 1, 1, 1, 1, 1, 1, 1, 1, 1, 1, 1, 1, 1, 1, 1, 1, 1, 1, 1, 1, 1, 1, 1, 1, 1, 1, 1, 1, 1, 1, 1, 1, 1, 1, 1, 1, 1, 1, 1, 1, 1, 1, 1, 1, 1, 1, 1, 1, 1, 1, 1, 1, 1, 1, 1, 1, 1, 1, 1, 1, 1, 1, 1, 1, 1, 1, 1, 1, 1, 1, 1, 1, 1, 1, 1, 1, 1, 1, 1, 1, 1, 1, 1, 1, 1, 1, 1, 1, 1, 1, 1, 1, 1, 1, 1, 1, 1, 1, 1, 1, 1, 1, 1, 1, 1, 1, 1, 1, 1, 1, 1, 1, 1, 1, 1, 1, 1, 1, 1, 1, 1, 1, 1, 1, 1, 1, 1, 1, 1, 1, 1, 1, 1, 1, 1, 1, 1, 1, 1, 1, 1, 1, 1, 1, 1, 1, 1, 1, 1, 1, 1, 1, 1, 1, 1, 1, 1, 1, 1, 1, 1, 1, 1, 1, 1, 1, 1, 1, 1, 1, 1, 1, 1, 1, 1, 1, 1, 1, 1, 1, 1, 1, 1, 1, 1, 1, 1, 1, 1, 1, 1, 1, 1, 1, 1, 1, 1, 1, 1, 1, 1, 1, 1, 1, 1, 0, 0])
me_plane_005.polygons.foreach_set('material_index', [0, 1, 1, 1, 1, 1, 1, 1, 1, 1, 1, 1, 1, 1, 1, 1, 1, 1, 1, 1, 1, 1, 1, 1, 1, 1, 1, 1, 1, 1, 1, 1, 1, 1, 1, 1, 1, 1, 1, 1, 1, 1, 1, 1, 1, 1, 1, 1, 1, 1, 1, 1, 1, 1, 1, 1, 1, 1, 1, 1, 1, 1, 1, 1, 1, 1, 1, 1, 1, 1, 1, 1, 1, 1, 1, 1, 1, 1, 1, 1, 1, 1, 1, 1, 1, 1, 1, 1, 1, 1, 1, 1, 1, 1, 1, 1, 1, 1, 1, 1, 1, 1, 1, 1, 1, 1, 1, 1, 1, 1, 1, 1, 1, 1, 1, 1, 1, 1, 1, 1, 1, 1, 1, 1, 1, 1, 1, 1, 1, 1, 1, 1, 1, 1, 1, 1, 1, 1, 1, 1, 1, 1, 1, 1, 1, 1, 1, 1, 1, 1, 1, 1, 1, 1, 1, 1, 1, 1, 1, 1, 1, 1, 1, 1, 1, 1, 1, 1, 1, 1, 1, 1, 1, 1, 1, 1, 1, 1, 1, 1, 1, 1, 1, 1, 1, 1, 1, 1, 1, 1, 1, 1, 1, 1, 1, 1, 1, 1, 1, 1, 1, 1, 1, 1, 1, 1, 1, 1, 1, 1, 1, 1, 1, 1, 1, 1, 1, 1, 1, 1, 1, 1, 1, 1, 1, 1, 1, 1, 1, 1, 1, 1, 1, 1, 1, 1, 1, 1, 1, 1, 1, 1, 1, 1, 1, 1, 1, 1, 1, 1, 1, 1, 1, 1, 1, 1, 1, 1, 1, 1, 1, 1, 1, 1, 1, 1, 1, 1, 1, 1, 1, 1, 1, 1, 1, 1, 1, 1, 1, 1, 1, 1, 1, 1, 1, 1, 1, 1, 1, 1, 1, 1, 1, 1, 1, 1, 1, 1, 1, 1, 1, 1, 1, 1, 1, 1, 1, 1, 1, 1, 1, 1, 1, 1, 1, 1, 1, 1, 1, 1, 1, 1, 1, 1, 1, 1, 1, 1, 1, 1, 1, 1, 1, 1, 1, 1, 1, 1, 1, 1, 1, 1, 1, 1, 1, 1, 1, 1, 1, 1, 1, 1, 1, 1, 1, 1, 1, 1, 1, 1, 1, 1, 1, 1, 1, 1, 1, 1, 1, 1, 1, 1, 1, 1, 1, 1, 1, 1, 1, 1, 1, 1, 1, 1, 1, 1, 1, 1, 1, 1, 1, 1, 1, 1, 1, 1, 1, 1, 1, 1, 1, 1, 1, 1, 1, 1, 1, 1, 1, 1, 1, 1, 1, 1, 1, 1, 1, 1, 1, 1, 1, 1, 1, 1, 1, 1, 1, 1, 1, 1, 1, 1, 1, 1, 1, 1, 1, 1, 1, 1, 1, 1, 1, 1, 1, 1, 1, 1, 1, 1, 1, 1, 1, 1, 1, 1, 1, 1, 1, 1, 1, 1, 1, 1, 1, 1, 1, 1, 1, 1, 1, 1, 1, 1, 1, 1, 1, 1, 1, 1, 1, 1, 1, 1, 1, 1, 1, 1, 1, 1, 1, 1, 1, 1, 1, 1, 1, 1, 1, 1, 1, 1, 1, 1, 1, 1, 1, 1, 1, 1, 1, 1, 1, 1, 1, 1, 1, 1, 1, 1, 1, 1, 1, 1, 1, 1, 1, 1, 1, 1, 1, 1, 1, 1, 1, 1, 1, 1, 1, 1, 1, 1, 1, 1, 1, 1, 1, 1, 1, 1, 1, 1, 1, 1, 1, 1, 1, 1, 1, 1, 1, 1, 1, 1, 1, 1, 1, 1, 1, 1, 1, 1, 1, 1, 1, 1, 1, 1, 1, 1, 1, 1, 1, 1, 1, 1, 1, 1, 1, 1, 1, 1, 1, 1, 1, 1, 1, 1, 1, 1, 1, 1, 1, 1, 1, 1, 1, 1, 1, 1, 1, 1, 1, 1, 1, 1, 1, 1, 1, 1, 1, 1, 1, 1, 1, 1, 1, 1, 1, 1, 1, 1, 1, 1, 1, 1, 1, 1, 1, 1, 1, 1, 1, 1, 1, 1, 1, 1, 1, 1, 1, 1, 1, 1, 1, 1, 1, 1, 1, 1, 1, 1, 1, 1, 1, 1, 1, 1, 1, 1, 1, 1, 1, 1, 1, 1, 1, 1, 1, 1, 1, 1, 1, 1, 1, 1, 1, 1, 1, 1, 1, 1, 1, 1, 1, 1, 1, 1, 1, 1, 1, 1, 1, 1, 1, 1, 1, 1, 1, 1, 1, 1, 1, 1, 1, 1, 1, 1, 1, 1, 1, 1, 1, 1, 1, 1, 1, 1, 1, 1, 1, 1, 1, 1, 1, 1, 1, 1, 1, 1, 1, 1, 1, 1, 1, 1, 1, 1, 1, 1, 1, 1, 1, 1, 1, 1, 1, 1, 1, 1, 1, 1, 1, 1, 1, 1, 1, 1, 1, 1, 1, 1, 1, 1, 1, 1, 1, 1, 1, 1, 1, 1, 1, 1, 1, 1, 1, 1, 1, 1, 1, 1, 1, 1, 1, 1, 1, 1, 1, 1, 1, 1, 0])
_uv = me_plane_005.uv_layers.new(name='UVMap')
_uv.uv.foreach_set('vector', [1.49e-07, 1.0, 0.0, 1.49e-07, 1.0, 0.0, 1.0, 1.0, 0.0, 0.0, 0.0, 0.0, 0.0, 0.0, 0.0, 0.0, 0.0, 0.0, 0.0, 0.0, 0.0, 0.0, 0.0, 0.0, 0.0, 0.0, 0.0, 0.0, 0.0, 0.0, 0.0, 0.0, 0.0, 0.0, 0.0, 0.0, 0.0, 0.0, 0.0, 0.0, 0.0, 0.0, 0.0, 0.0, 0.0, 0.0, 0.0, 0.0, 0.0, 0.0, 0.0, 0.0, 0.0, 0.0, 0.0, 0.0, 0.0, 0.0, 0.0, 0.0, 0.0, 0.0, 0.0, 0.0, 0.0, 0.0, 0.0, 0.0, 0.0, 0.0, 0.0, 0.0, 0.0, 0.0, 0.0, 0.0, 0.0, 0.0, 0.0, 0.0, 0.0, 0.0, 0.0, 0.0, 0.0, 0.0, 0.0, 0.0, 0.0, 0.0, 0.0, 0.0, 0.0, 0.0, 0.0, 0.0, 0.0, 0.0, 0.0, 0.0, 0.0, 0.0, 0.0, 0.0, 0.0, 0.0, 0.0, 0.0, 0.0, 0.0, 0.0, 0.0, 0.0, 0.0, 0.0, 0.0, 0.0, 0.0, 0.0, 0.0, 0.0, 0.0, 0.0, 0.0, 0.0, 0.0, 0.0, 0.0, 0.0, 0.0, 0.0, 0.0, 0.0, 0.0, 0.0, 0.0, 0.0, 0.0, 0.0, 0.0, 0.0, 0.0, 0.0, 0.0, 0.0, 0.0, 0.0, 0.0, 0.0, 0.0, 0.0, 0.0, 0.0, 0.0, 0.0, 0.0, 0.0, 0.0, 0.0, 0.0, 0.0, 0.0, 0.0, 0.0, 0.0, 0.0, 0.0, 0.0, 0.0, 0.0, 0.0, 0.0, 0.0, 0.0, 0.0, 0.0, 0.0, 0.0, 0.0, 0.0, 0.0, 0.0, 0.0, 0.0, 0.0, 0.0, 0.0, 0.0, 0.0, 0.0, 0.0, 0.0, 0.0, 0.0, 0.0, 0.0, 0.0, 0.0, 0.0, 0.0, 0.0, 0.0, 0.0, 0.0, 0.0, 0.0, 0.0, 0.0, 0.0, 0.0, 0.0, 0.0, 0.0, 0.0, 0.0, 0.0, 0.0, 0.0, 0.0, 0.0, 0.0, 0.0, 0.0, 0.0, 0.0, 0.0, 0.0, 0.0, 0.0, 0.0, 0.0, 0.0, 0.0, 0.0, 0.0, 0.0, 0.0, 0.0, 0.0, 0.0, 0.0, 0.0, 0.0, 0.0, 0.0, 0.0, 0.0, 0.0, 0.0, 0.0, 0.0, 0.0, 0.0, 0.0, 0.0, 0.0, 0.0, 0.0, 0.0, 0.0, 0.0, 0.0, 0.0, 0.0, 0.0, 0.0, 0.0, 0.0, 0.0, 0.0, 0.0, 0.0, 0.0, 0.0, 0.0, 0.0, 0.0, 0.0, 0.0, 0.0, 0.0, 0.0, 0.0, 0.0, 0.0, 0.0, 0.0, 0.0, 0.0, 0.0, 0.0, 0.0, 0.0, 0.0, 0.0, 0.0, 0.0, 0.0, 0.0, 0.0, 0.0, 0.0, 0.0, 0.0, 0.0, 0.0, 0.0, 0.0, 0.0, 0.0, 0.0, 0.0, 0.0, 0.0, 0.0, 0.0, 0.0, 0.0, 0.0, 0.0, 0.0, 0.0, 0.0, 0.0, 0.0, 0.0, 0.0, 0.0, 0.0, 0.0, 0.0, 0.0, 0.0, 0.0, 0.0, 0.0, 0.0, 0.0, 0.0, 0.0, 0.0, 0.0, 0.0, 0.0, 0.0, 0.0, 0.0, 0.0, 0.0, 0.0, 0.0, 0.0, 0.0, 0.0, 0.0, 0.0, 0.0, 0.0, 0.0, 0.0, 0.0, 0.0, 0.0, 0.0, 0.0, 0.0, 0.0, 0.0, 0.0, 0.0, 0.0, 0.0, 0.0, 0.0, 0.0, 0.0, 0.0, 0.0, 0.0, 0.0, 0.0, 0.0, 0.0, 0.0, 0.0, 0.0, 0.0, 0.0, 0.0, 0.0, 0.0, 0.0, 0.0, 0.0, 0.0, 0.0, 0.0, 0.0, 0.0, 0.0, 0.0, 0.0, 0.0, 0.0, 0.0, 0.0, 0.0, 0.0, 0.0, 0.0, 0.0, 0.0, 0.0, 0.0, 0.0, 0.0, 0.0, 0.0, 0.0, 0.0, 0.0, 0.0, 0.0, 0.0, 0.0, 0.0, 0.0, 0.0, 0.0, 0.0, 0.0, 0.0, 0.0, 0.0, 0.0, 0.0, 0.0, 0.0, 0.0, 0.0, 0.0, 0.0, 0.0, 0.0, 0.0, 0.0, 0.0, 0.0, 0.0, 0.0, 0.0, 0.0, 0.0, 0.0, 0.0, 0.0, 0.0, 0.0, 0.0, 0.0, 0.0, 0.0, 0.0, 0.0, 0.0, 0.0, 0.0, 0.0, 0.0, 0.0, 0.0, 0.0, 0.0, 0.0, 0.0, 0.0, 0.0, 0.0, 0.0, 0.0, 0.0, 0.0, 0.0, 0.0, 0.0, 0.0, 0.0, 0.0, 0.0, 0.0, 0.0, 0.0, 0.0, 0.0, 0.0, 0.0, 0.0, 0.0, 0.0, 0.0, 0.0, 0.0, 0.0, 0.0, 0.0, 0.0, 0.0, 0.0, 0.0, 0.0, 0.0, 0.0, 0.0, 0.0, 0.0, 0.0, 0.0, 0.0, 0.0, 0.0, 0.0, 0.0, 0.0, 0.0, 0.0, 0.0, 0.0, 0.0, 0.0, 0.0, 0.0, 0.0, 0.0, 0.0, 0.0, 0.0, 0.0, 0.0, 0.0, 0.0, 0.0, 0.0, 0.0, 0.0, 0.0, 0.0, 0.0, 0.0, 0.0, 0.0, 0.0, 0.0, 0.0, 0.0, 0.0, 0.0, 0.0, 0.0, 0.0, 0.0, 0.0, 0.0, 0.0, 0.0, 0.0, 0.0, 0.0, 0.0, 0.0, 0.0, 0.0, 0.0, 0.0, 0.0, 0.0, 0.0, 0.0, 0.0, 0.0, 0.0, 0.0, 0.0, 0.0, 0.0, 0.0, 0.0, 0.0, 0.0, 0.0, 0.0, 0.0, 0.0, 0.0, 0.0, 0.0, 0.0, 0.0, 0.0, 0.0, 0.0, 0.0, 0.0, 0.0, 0.0, 0.0, 0.0, 0.0, 0.0, 0.0, 0.0, 0.0, 0.0, 0.0, 0.0, 0.0, 0.0, 0.0, 0.0, 0.0, 0.0, 0.0, 0.0, 0.0, 0.0, 0.0, 0.0, 0.0, 0.0, 0.0, 0.0, 0.0, 0.0, 0.0, 0.0, 0.0, 0.0, 0.0, 0.0, 0.0, 0.0, 0.0, 0.0, 0.0, 0.0, 0.0, 0.0, 0.0, 0.0, 0.0, 0.0, 0.0, 0.0, 0.0, 0.0, 0.0, 0.0, 0.0, 0.0, 0.0, 0.0, 0.0, 0.0, 0.0, 0.0, 0.0, 0.0, 0.0, 0.0, 0.0, 0.0, 0.0, 0.0, 0.0, 0.0, 0.0, 0.0, 0.0, 0.0, 0.0, 0.0, 0.0, 0.0, 0.0, 0.0, 0.0, 0.0, 0.0, 0.0, 0.0, 0.0, 0.0, 0.0, 0.0, 0.0, 0.0, 0.0, 0.0, 0.0, 0.0, 0.0, 0.0, 0.0, 0.0, 0.0, 0.0, 0.0, 0.0, 0.0, 0.0, 0.0, 0.0, 0.0, 0.0, 0.0, 0.0, 0.0, 0.0, 0.0, 0.0, 0.0, 0.0, 0.0, 0.0, 0.0, 0.0, 0.0, 0.0, 0.0, 0.0, 0.0, 0.0, 0.0, 0.0, 0.0, 0.0, 0.0, 0.0, 0.0, 0.0, 0.0, 0.0, 0.0, 0.0, 0.0, 0.0, 0.0, 0.0, 0.0, 0.0, 0.0, 0.0, 0.0, 0.0, 0.0, 0.0, 0.0, 0.0, 0.0, 0.0, 0.0, 0.0, 0.0, 0.0, 0.0, 0.0, 0.0, 0.0, 0.0, 0.0, 0.0, 0.0, 0.0, 0.0, 0.0, 0.0, 0.0, 0.0, 0.0, 0.0, 0.0, 0.0, 0.0, 0.0, 0.0, 0.0, 0.0, 0.0, 0.0, 0.0, 0.0, 0.0, 0.0, 0.0, 0.0, 0.0, 0.0, 0.0, 0.0, 0.0, 0.0, 0.0, 0.0, 0.0, 0.0, 0.0, 0.0, 0.0, 0.0, 0.0, 0.0, 0.0, 0.0, 0.0, 0.0, 0.0, 0.0, 0.0, 0.0, 0.0, 0.0, 0.0, 0.0, 0.0, 0.0, 0.0, 0.0, 0.0, 0.0, 0.0, 0.0, 0.0, 0.0, 0.0, 0.0, 0.0, 0.0, 0.0, 0.0, 0.0, 0.0, 0.0, 0.0, 0.0, 0.0, 0.0, 0.0, 0.0, 0.0, 0.0, 0.0, 0.0, 0.0, 0.0, 0.0, 0.0, 0.0, 0.0, 0.0, 0.0, 0.0, 0.0, 0.0, 0.0, 0.0, 0.0, 0.0, 0.0, 0.0, 0.0, 0.0, 0.0, 0.0, 0.0, 0.0, 0.0, 0.0, 0.0, 0.0, 0.0, 0.0, 0.0, 0.0, 0.0, 0.0, 0.0, 0.0, 0.0, 0.0, 0.0, 0.0, 0.0, 0.0, 0.0, 0.0, 0.0, 0.0, 0.0, 0.0, 0.0, 0.0, 0.0, 0.0, 0.0, 0.0, 0.0, 0.0, 0.0, 0.0, 0.0, 0.0, 0.0, 0.0, 0.0, 0.0, 0.0, 0.0, 0.0, 0.0, 0.0, 0.0, 0.0, 0.0, 0.0, 0.0, 0.0, 0.0, 0.0, 0.0, 0.0, 0.0, 0.0, 0.0, 0.0, 0.0, 0.0, 0.0, 0.0, 0.0, 0.0, 0.0, 0.0, 0.0, 0.0, 0.0, 0.0, 0.0, 0.0, 0.0, 0.0, 0.0, 0.0, 0.0, 0.0, 0.0, 0.0, 0.0, 0.0, 0.0, 0.0, 0.0, 0.0, 0.0, 0.0, 0.0, 0.0, 0.0, 0.0, 0.0, 0.0, 0.0, 0.0, 0.0, 0.0, 0.0, 0.0, 0.0, 0.0, 0.0, 0.0, 0.0, 0.0, 0.0, 0.0, 0.0, 0.0, 0.0, 0.0, 0.0, 0.0, 0.0, 0.0, 0.0, 0.0, 0.0, 0.0, 0.0, 0.0, 0.0, 0.0, 0.0, 0.0, 0.0, 0.0, 0.0, 0.0, 0.0, 0.0, 0.0, 0.0, 0.0, 0.0, 0.0, 0.0, 0.0, 0.0, 0.0, 0.0, 0.0, 0.0, 0.0, 0.0, 0.0, 0.0, 0.0, 0.0, 0.0, 0.0, 0.0, 0.0, 0.0, 0.0, 0.0, 0.0, 0.0, 0.0, 0.0, 0.0, 0.0, 0.0, 0.0, 0.0, 0.0, 0.0, 0.0, 0.0, 0.0, 0.0, 0.0, 0.0, 0.0, 0.0, 0.0, 0.0, 0.0, 0.0, 0.0, 0.0, 0.0, 0.0, 0.0, 0.0, 0.0, 0.0, 0.0, 0.0, 0.0, 0.0, 0.0, 0.0, 0.0, 0.0, 0.0, 0.0, 0.0, 0.0, 0.0, 0.0, 0.0, 0.0, 0.0, 0.0, 0.0, 0.0, 0.0, 0.0, 0.0, 0.0, 0.0, 0.0, 0.0, 0.0, 0.0, 0.0, 0.0, 0.0, 0.0, 0.0, 0.0, 0.0, 0.0, 0.0, 0.0, 0.0, 0.0, 0.0, 0.0, 0.0, 0.0, 0.0, 0.0, 0.0, 0.0, 0.0, 0.0, 0.0, 0.0, 0.0, 0.0, 0.0, 0.0, 0.0, 0.0, 0.0, 0.0, 0.0, 0.0, 0.0, 0.0, 0.0, 0.0, 0.0, 0.0, 0.0, 0.0, 0.0, 0.0, 0.0, 0.0, 0.0, 0.0, 0.0, 0.0, 0.0, 0.0, 0.0, 0.0, 0.0, 0.0, 0.0, 0.0, 0.0, 0.0, 0.0, 0.0, 0.0, 0.0, 0.0, 0.0, 0.0, 0.0, 0.0, 0.0, 0.0, 0.0, 0.0, 0.0, 0.0, 0.0, 0.0, 0.0, 0.0, 0.0, 0.0, 0.0, 0.0, 0.0, 0.0, 0.0, 0.0, 0.0, 0.0, 0.0, 0.0, 0.0, 0.0, 0.0, 0.0, 0.0, 0.0, 0.0, 0.0, 0.0, 0.0, 0.0, 0.0, 0.0, 0.0, 0.0, 0.0, 0.0, 0.0, 0.0, 0.0, 0.0, 0.0, 0.0, 0.0, 0.0, 0.0, 0.0, 0.0, 0.0, 0.0, 0.0, 0.0, 0.0, 0.0, 0.0, 0.0, 0.0, 0.0, 0.0, 0.0, 0.0, 0.0, 0.0, 0.0, 0.0, 0.0, 0.0, 0.0, 0.0, 0.0, 0.0, 0.0, 0.0, 0.0, 0.0, 0.0, 0.0, 0.0, 0.0, 0.0, 0.0, 0.0, 0.0, 0.0, 0.0, 0.0, 0.0, 0.0, 0.0, 0.0, 0.0, 0.0, 0.0, 0.0, 0.0, 0.0, 0.0, 0.0, 0.0, 0.0, 0.0, 0.0, 0.0, 0.0, 0.0, 0.0, 0.0, 0.0, 0.0, 0.0, 0.0, 0.0, 0.0, 0.0, 0.0, 0.0, 0.0, 0.0, 0.0, 0.0, 0.0, 0.0, 0.0, 0.0, 0.0, 0.0, 0.0, 0.0, 0.0, 0.0, 0.0, 0.0, 0.0, 0.0, 0.0, 0.0, 0.0, 0.0, 0.0, 0.0, 0.0, 0.0, 0.0, 0.0, 0.0, 0.0, 0.0, 0.0, 0.0, 0.0, 0.0, 0.0, 0.0, 0.0, 0.0, 0.0, 0.0, 0.0, 0.0, 0.0, 0.0, 0.0, 0.0, 0.0, 0.0, 0.0, 0.0, 0.0, 0.0, 0.0, 0.0, 0.0, 0.0, 0.0, 0.0, 0.0, 0.0, 0.0, 0.0, 0.0, 0.0, 0.0, 0.0, 0.0, 0.0, 0.0, 0.0, 0.0, 0.0, 0.0, 0.0, 0.0, 0.0, 0.0, 0.0, 0.0, 0.0, 0.0, 0.0, 0.0, 0.0, 0.0, 0.0, 0.0, 0.0, 0.0, 0.0, 0.0, 0.0, 0.0, 0.0, 0.0, 0.0, 0.0, 0.0, 0.0, 0.0, 0.0, 0.0, 0.0, 0.0, 0.0, 0.0, 0.0, 0.0, 0.0, 0.0, 0.0, 0.0, 0.0, 0.0, 0.0, 0.0, 0.0, 0.0, 0.0, 0.0, 0.0, 0.0, 0.0, 0.0, 0.0, 0.0, 0.0, 0.0, 0.0, 0.0, 0.0, 0.0, 0.0, 0.0, 0.0, 0.0, 0.0, 0.0, 0.0, 0.0, 0.0, 0.0, 0.0, 0.0, 0.0, 0.0, 0.0, 0.0, 0.0, 0.0, 0.0, 0.0, 0.0, 0.0, 0.0, 0.0, 0.0, 0.0, 0.0, 0.0, 0.0, 0.0, 0.0, 0.0, 0.0, 0.0, 0.0, 0.0, 0.0, 0.0, 0.0, 0.0, 0.0, 0.0, 0.0, 0.0, 0.0, 0.0, 0.0, 0.0, 0.0, 0.0, 0.0, 0.0, 0.0, 0.0, 0.0, 0.0, 0.0, 0.0, 0.0, 0.0, 0.0, 0.0, 0.0, 0.0, 0.0, 0.0, 0.0, 0.0, 0.0, 0.0, 0.0, 0.0, 0.0, 0.0, 0.0, 0.0, 0.0, 0.0, 0.0, 0.0, 0.0, 0.0, 0.0, 0.0, 0.0, 0.0, 0.0, 0.0, 0.0, 0.0, 0.0, 0.0, 0.0, 0.0, 0.0, 0.0, 0.0, 0.0, 0.0, 0.0, 0.0, 0.0, 0.0, 0.0, 0.0, 0.0, 0.0, 0.0, 0.0, 0.0, 0.0, 0.0, 0.0, 0.0, 0.0, 0.0, 0.0, 0.0, 0.0, 0.0, 0.0, 0.0, 0.0, 0.0, 0.0, 0.0, 0.0, 0.0, 0.0, 0.0, 0.0, 0.0, 0.0, 0.0, 0.0, 0.0, 0.0, 0.0, 0.0, 0.0, 0.0, 0.0, 0.0, 0.0, 0.0, 0.0, 0.0, 0.0, 0.0, 0.0, 0.0, 0.0, 0.0, 0.0, 0.0, 0.0, 0.0, 0.0, 0.0, 0.0, 0.0, 0.0, 0.0, 0.0, 0.0, 0.0, 0.0, 0.0, 0.0, 0.0, 0.0, 0.0, 0.0, 0.0, 0.0, 0.0, 0.0, 0.0, 0.0, 0.0, 0.0, 0.0, 0.0, 0.0, 0.0, 0.0, 0.0, 0.0, 0.0, 0.0, 0.0, 0.0, 0.0, 0.0, 0.0, 0.0, 0.0, 0.0, 0.0, 0.0, 0.0, 0.0, 0.0, 0.0, 0.0, 0.0, 0.0, 0.0, 0.0, 0.0, 0.0, 0.0, 0.0, 0.0, 0.0, 0.0, 0.0, 0.0, 0.0, 0.0, 0.0, 0.0, 0.0, 0.0, 0.0, 0.0, 0.0, 0.0, 0.0, 0.0, 0.0, 0.0, 0.0, 0.0, 0.0, 0.0, 0.0, 0.0, 0.0, 0.0, 0.0, 0.0, 0.0, 0.0, 0.0, 0.0, 0.0, 0.0, 0.0, 0.0, 0.0, 0.0, 0.0, 0.0, 0.0, 0.0, 0.0, 0.0, 0.0, 0.0, 0.0, 0.0, 0.0, 0.0, 0.0, 0.0, 0.0, 0.0, 0.0, 0.0, 0.0, 0.0, 0.0, 0.0, 0.0, 0.0, 0.0, 0.0, 0.0, 0.0, 0.0, 0.0, 0.0, 0.0, 0.0, 0.0, 0.0, 0.0, 0.0, 0.0, 0.0, 0.0, 0.0, 0.0, 0.0, 0.0, 0.0, 0.0, 0.0, 0.0, 0.0, 0.0, 0.0, 0.0, 0.0, 0.0, 0.0, 0.0, 0.0, 0.0, 0.0, 0.0, 0.0, 0.0, 0.0, 0.0, 0.0, 0.0, 0.0, 0.0, 0.0, 0.0, 0.0, 0.0, 0.0, 0.0, 0.0, 0.0, 0.0, 0.0, 0.0, 0.0, 0.0, 0.0, 0.0, 0.0, 0.0, 0.0, 0.0, 0.0, 0.0, 0.0, 0.0, 0.0, 0.0, 0.0, 0.0, 0.0, 0.0, 0.0, 0.0, 0.0, 0.0, 0.0, 0.0, 0.0, 0.0, 0.0, 0.0, 0.0, 0.0, 0.0, 0.0, 0.0, 0.0, 0.0, 0.0, 0.0, 0.0, 0.0, 0.0, 0.0, 0.0, 0.0, 0.0, 0.0, 0.0, 0.0, 0.0, 0.0, 0.0, 0.0, 0.0, 0.0, 0.0, 0.0, 0.0, 0.0, 0.0, 0.0, 0.0, 0.0, 0.0, 0.0, 0.0, 0.0, 0.0, 0.0, 0.0, 0.0, 0.0, 0.0, 0.0, 0.0, 0.0, 0.0, 0.0, 0.0, 0.0, 0.0, 0.0, 0.0, 0.0, 0.0, 0.0, 0.0, 0.0, 0.0, 0.0, 0.0, 0.0, 0.0, 0.0, 0.0, 0.0, 0.0, 0.0, 0.0, 0.0, 0.0, 0.0, 0.0, 0.0, 0.0, 0.0, 0.0, 0.0, 0.0, 0.0, 0.0, 0.0, 0.0, 0.0, 0.0, 0.0, 0.0, 0.0, 0.0, 0.0, 0.0, 0.0, 0.0, 0.0, 0.0, 0.0, 0.0, 0.0, 0.0, 0.0, 0.0, 0.0, 0.0, 0.0, 0.0, 0.0, 0.0, 0.0, 0.0, 0.0, 0.0, 0.0, 0.0, 0.0, 0.0, 0.0, 0.0, 0.0, 0.0, 0.0, 0.0, 0.0, 0.0, 0.0, 0.0, 0.0, 0.0, 0.0, 0.0, 0.0, 0.0, 0.0, 0.0, 0.0, 0.0, 0.0, 0.0, 0.0, 0.0, 0.0, 0.0, 0.0, 0.0, 0.0, 0.0, 0.0, 0.0, 0.0, 0.0, 0.0, 0.0, 0.0, 0.0, 0.0, 0.0, 0.0, 0.0, 0.0, 0.0, 0.0, 0.0, 0.0, 0.0, 0.0, 0.0, 0.0, 0.0, 0.0, 0.0, 0.0, 0.0, 0.0, 0.0, 0.0, 0.0, 0.0, 0.0, 0.0, 0.0, 0.0, 0.0, 0.0, 0.0, 0.0, 0.0, 0.0, 0.0, 0.0, 0.0, 0.0, 0.0, 0.0, 0.0, 0.0, 0.0, 0.0, 0.0, 0.0, 0.0, 0.0, 0.0, 0.0, 0.0, 0.0, 0.0, 0.0, 0.0, 0.0, 0.0, 0.0, 0.0, 0.0, 0.0, 0.0, 0.0, 0.0, 0.0, 0.0, 0.0, 0.0, 0.0, 0.0, 0.0, 0.0, 0.0, 0.0, 0.0, 0.0, 0.0, 0.0, 0.0, 0.0, 0.0, 0.0, 0.0, 0.0, 0.0, 0.0, 0.0, 0.0, 0.0, 0.0, 0.0, 0.0, 0.0, 0.0, 0.0, 0.0, 0.0, 0.0, 0.0, 0.0, 0.0, 0.0, 0.0, 0.0, 0.0, 0.0, 0.0, 0.0, 0.0, 0.0, 0.0, 0.0, 0.0, 0.0, 0.0, 0.0, 0.0, 0.0, 0.0, 0.0, 0.0, 0.0, 0.0, 0.0, 0.0, 0.0, 0.0, 0.0, 0.0, 0.0, 0.0, 0.0, 0.0, 0.0, 0.0, 0.0, 0.0, 0.0, 0.0, 0.0, 0.0, 0.0, 0.0, 0.0, 0.0, 0.0, 0.0, 0.0, 0.0, 0.0, 0.0, 0.0, 0.0, 0.0, 0.0, 0.0, 0.0, 0.0, 0.0, 0.0, 0.0, 0.0, 0.0, 0.0, 0.0, 0.0, 0.0, 0.0, 0.0, 0.0, 0.0, 0.0, 0.0, 0.0, 0.0, 0.0, 0.0, 0.0, 0.0, 0.0, 0.0, 0.0, 0.0, 0.0, 0.0, 0.0, 0.0, 0.0, 0.0, 0.0, 0.0, 0.0, 0.0, 0.0, 0.0, 0.0, 0.0, 0.0, 0.0, 0.0, 0.0, 0.0, 0.0, 0.0, 0.0, 0.0, 0.0, 0.0, 0.0, 0.0, 0.0, 0.0, 0.0, 0.0, 0.0, 0.0, 0.0, 0.0, 0.0, 0.0, 0.0, 0.0, 0.0, 0.0, 0.0, 0.0, 0.0, 0.0, 0.0, 0.0, 0.0, 0.0, 0.0, 0.0, 0.0, 0.0, 0.0, 0.0, 0.0, 0.0, 0.0, 0.0, 0.0, 0.0, 0.0, 0.0, 0.0, 0.0, 0.0, 0.0, 0.0, 0.0, 0.0, 0.0, 0.0, 0.0, 0.0, 0.0, 0.0, 0.0, 0.0, 0.0, 0.0, 0.0, 0.0, 0.0, 0.0, 0.0, 0.0, 0.0, 0.0, 0.0, 0.0, 0.0, 0.0, 0.0, 0.0, 0.0, 0.0, 0.0, 0.0, 0.0, 0.0, 0.0, 0.0, 0.0, 0.0, 0.0, 0.0, 0.0, 0.0, 0.0, 0.0, 0.0, 0.0, 0.0, 0.0, 0.0, 0.0, 0.0, 0.0, 0.0, 0.0, 0.0, 0.0, 0.0, 0.0, 0.0, 0.0, 0.0, 0.0, 0.0, 0.0, 0.0, 0.0, 0.0, 0.0, 0.0, 0.0, 0.0, 0.0, 0.0, 0.0, 0.0, 0.0, 0.0, 0.0, 0.0, 0.0, 0.0, 0.0, 0.0, 0.0, 0.0, 0.0, 0.0, 0.0, 0.0, 0.0, 0.0, 0.0, 0.0, 0.0, 0.0, 0.0, 0.0, 0.0, 0.0, 0.0, 0.0, 0.0, 0.0, 0.0, 0.0, 0.0, 0.0, 0.0, 0.0, 0.0, 0.0, 0.0, 0.0, 0.0, 0.0, 0.0, 0.0, 0.0, 0.0, 0.0, 0.0, 0.0, 0.0, 0.0, 0.0, 0.0, 0.0, 0.0, 0.0, 0.0, 0.0, 0.0, 0.0, 0.0, 0.0, 0.0, 0.0, 0.0, 0.0, 0.0, 0.0, 0.0, 0.0, 0.0, 0.0, 0.0, 0.0, 0.0, 0.0, 0.0, 0.0, 0.0, 0.0, 0.0, 0.0, 0.0, 0.0, 0.0, 0.0, 0.0, 0.0, 0.0, 0.0, 0.0, 0.0, 0.0, 0.0, 0.0, 0.0, 0.0, 0.0, 0.0, 0.0, 0.0, 0.0, 0.0, 0.0, 0.0, 0.0, 0.0, 0.0, 0.0, 0.0, 0.0, 0.0, 0.0, 0.0, 0.0, 0.0, 0.0, 0.0, 0.0, 0.0, 0.0, 0.0, 0.0, 0.0, 0.0, 0.0, 0.0, 0.0, 0.0, 0.0, 0.0, 0.0, 0.0, 0.0, 0.0, 0.0, 0.0, 0.0, 0.0, 0.0, 0.0, 0.0, 0.0, 0.0, 0.0, 0.0, 0.0, 0.0, 0.0, 0.0, 0.0, 0.0, 0.0, 0.0, 0.0, 0.0, 0.0, 0.0, 0.0, 0.0, 0.0, 0.0, 0.0, 0.0, 0.0, 0.0, 0.0, 0.0, 0.0, 0.0, 0.0, 0.0, 0.0, 0.0, 0.0, 0.0, 0.0, 0.0, 0.0, 0.0, 0.0, 0.0, 0.0, 0.0, 0.0, 0.0, 0.0, 0.0, 0.0, 0.0, 0.0, 0.0, 0.0, 0.0, 0.0, 0.0, 0.0, 0.0, 0.0, 0.0, 0.0, 0.0, 0.0, 0.0, 0.0, 0.0, 0.0, 0.0, 0.0, 0.0, 0.0, 0.0, 0.0, 0.0, 0.0, 0.0, 0.0, 0.0, 0.0, 0.0, 0.0, 0.0, 0.0, 0.0, 0.0, 0.0, 0.0, 0.0, 0.0, 0.0, 0.0, 0.0, 0.0, 0.0, 0.0, 0.0, 0.0, 0.0, 0.0, 0.0, 0.0, 0.0, 0.0, 0.0, 0.0, 0.0, 0.0, 0.0, 0.0, 0.0, 0.0, 0.0, 0.0, 0.0, 0.0, 0.0, 0.0, 0.0, 0.0, 0.0, 0.0, 0.0, 0.0, 0.0, 0.0, 0.0, 0.0, 0.0, 0.0, 0.0, 0.0, 0.0, 0.0, 0.0, 0.0, 0.0, 0.0, 0.0, 0.0, 0.0, 0.0, 0.0, 0.0, 0.0, 0.0, 0.0, 0.0, 0.0, 0.0, 0.0, 0.0, 0.0, 0.0, 0.0, 0.0, 0.0, 0.0, 0.0, 0.0, 0.0, 0.0, 0.0, 0.0, 0.0, 0.0, 0.0, 0.0, 0.0, 0.0, 0.0, 0.0, 0.0, 0.0, 0.0, 0.0, 0.0, 0.0, 0.0, 0.0, 0.0, 0.0, 0.0, 0.0, 0.0, 0.0, 0.0, 0.0, 0.0, 0.0, 0.0, 0.0, 0.0, 0.0, 0.0, 0.0, 0.0, 0.0, 0.0, 0.0, 0.0, 0.0, 0.0, 0.0, 0.0, 0.0, 0.0, 0.0, 0.0, 0.0, 0.0, 0.0, 0.0, 0.0, 0.0, 0.0, 0.0, 0.0, 0.0, 0.0, 0.0, 0.0, 0.0, 0.0, 0.0, 0.0, 0.0, 0.0, 0.0, 0.0, 0.0, 0.0, 0.0, 0.0, 0.0, 0.0, 0.0, 0.0, 0.0, 0.0, 0.0, 0.0, 0.0, 0.0, 0.0, 0.0, 0.0, 0.0, 0.0, 0.0, 0.0, 0.0, 0.0, 0.0, 0.0, 0.0, 0.0, 0.0, 0.0, 0.0, 0.0, 0.0, 0.0, 0.0, 0.0, 0.0, 0.0, 0.0, 0.0, 0.0, 0.0, 0.0, 0.0, 0.0, 0.0, 0.0, 0.0, 0.0, 0.0, 0.0, 0.0, 0.0, 0.0, 0.0, 0.0, 0.0, 0.0, 0.0, 0.0, 0.0, 0.0, 0.0, 0.0, 0.0, 0.0, 0.0, 0.0, 0.0, 0.0, 0.0, 0.0, 0.0, 0.0, 0.0, 0.0, 0.0, 0.0, 0.0, 0.0, 0.0, 0.0, 0.0, 0.0, 0.0, 0.0, 0.0, 0.0, 0.0, 0.0, 0.0, 0.0, 0.0, 0.0, 0.0, 0.0, 0.0, 0.0, 0.0, 0.0, 0.0, 0.0, 0.0, 0.0, 0.0, 0.0, 0.0, 0.0, 0.0, 0.0, 0.0, 0.0, 0.0, 0.0, 0.0, 0.0, 0.0, 0.0, 0.0, 0.0, 0.0, 0.0, 0.0, 0.0, 0.0, 0.0, 0.0, 0.0, 0.0, 0.0, 0.0, 0.0, 0.0, 0.0, 0.0, 0.0, 0.0, 0.0, 0.0, 0.0, 0.0, 0.0, 0.0, 0.0, 0.0, 0.0, 0.0, 0.0, 0.0, 0.0, 0.0, 0.0, 0.0, 0.0, 0.0, 0.0, 0.0, 0.0, 0.0, 0.0, 0.0, 0.0, 0.0, 0.0, 0.0, 0.0, 0.0, 0.0, 0.0, 0.0, 0.0, 0.0, 0.0, 0.0, 0.0, 0.0, 0.0, 0.0, 0.0, 0.0, 0.0, 0.0, 0.0, 0.0, 0.0, 0.0, 0.0, 0.0, 0.0, 0.0, 0.0, 0.0, 0.0, 0.0, 0.0, 0.0, 0.0, 0.0, 0.0, 0.0, 0.0, 0.0, 0.0, 0.0, 0.0, 0.0, 0.0, 0.0, 0.0, 0.0, 0.0, 0.0, 0.0, 0.0, 0.0, 0.0, 0.0, 0.0, 0.0, 0.0, 0.0, 0.0, 0.0, 0.0, 0.0, 0.0, 0.0, 0.0, 0.0, 0.0, 0.0, 0.0, 0.0, 0.0, 0.0, 0.0, 0.0, 0.0, 0.0, 0.0, 0.0, 0.0, 0.0, 0.0, 0.0, 0.0, 0.0, 0.0, 0.0, 0.0, 0.0, 0.0, 0.0, 0.0, 0.0, 0.0, 0.0, 0.0, 0.0, 0.0, 0.0, 0.0, 0.0, 0.0, 0.0, 0.0, 0.0, 0.0, 0.0, 0.0, 0.0, 0.0, 0.0, 0.0, 0.0, 0.0, 0.0, 0.0, 0.0, 0.0, 0.0, 0.0, 0.0, 0.0, 0.0, 0.0, 0.0, 0.0, 0.0, 0.0, 0.0, 0.0, 0.0, 0.0, 0.0, 0.0, 0.0, 0.0, 0.0, 0.0, 0.0, 0.0, 0.0, 0.0, 0.0, 0.0, 0.0, 0.0, 0.0, 0.0, 0.0, 0.0, 0.0, 0.0, 0.0, 0.0, 0.0, 0.0, 0.0, 0.0, 0.0, 0.0, 0.0, 0.0, 0.0, 0.0, 0.0, 0.0, 0.0, 0.0, 0.0, 0.0, 0.0, 0.0, 0.0, 0.0, 0.0, 0.0, 0.0, 0.0, 0.0, 0.0, 0.0, 0.0, 0.0, 0.0, 0.0, 0.0, 0.0, 0.0, 0.0, 0.0, 0.0, 0.0, 0.0, 0.0, 0.0, 0.0, 0.0, 0.0, 0.0, 0.0, 0.0, 0.0, 0.0, 0.0, 0.0, 0.0, 0.0, 0.0, 0.0, 0.0, 0.0, 0.0, 0.0, 0.0, 0.0, 0.0, 0.0, 0.0, 0.0, 0.0, 0.0, 0.0, 0.0, 0.0, 0.0, 0.0, 0.0, 0.0, 0.0, 0.0, 0.0, 0.0, 0.0, 0.0, 0.0, 0.0, 0.0, 0.0, 0.0, 0.0, 0.0, 0.0, 0.0, 0.0, 0.0, 0.0, 0.0, 0.0, 0.0, 0.0, 0.0, 0.0, 0.0, 0.0, 0.0, 0.0, 0.0, 0.0, 0.0, 0.0, 0.0, 0.0, 0.0, 0.0, 0.0, 0.0, 0.0, 0.0, 0.0, 0.0, 0.0, 0.0, 0.0, 0.0, 0.0, 0.0, 0.0, 0.0, 0.0, 0.0, 0.0, 0.0, 0.0, 0.0, 0.0, 0.0, 0.0, 0.0, 0.0, 0.0, 0.0, 0.0, 0.0, 0.0, 0.0, 0.0, 0.0, 0.0, 0.0, 0.0, 0.0, 0.0, 0.0, 0.0, 0.0, 0.0, 0.0, 0.0, 0.0, 0.0, 0.0, 0.0, 0.0, 0.0, 0.0, 0.0, 0.0, 0.0, 0.0, 0.0, 0.0, 0.0, 0.0, 0.0, 0.0, 0.0, 0.0, 0.0, 0.0, 0.0, 0.0, 0.0, 0.0, 0.0, 0.0, 0.0, 0.0, 0.0, 0.0, 0.0, 0.0, 0.0, 0.0, 0.0, 0.0, 0.0, 0.0, 0.0, 0.0, 0.0, 0.0, 0.0, 0.0, 0.0, 0.0, 0.0, 0.0, 0.0, 0.0, 0.0, 0.0, 0.0, 0.0, 0.0, 0.0, 0.0, 0.0, 0.0, 0.0, 0.0, 0.0, 0.0, 0.0, 0.0, 0.0, 0.0, 0.0, 0.0, 0.0, 0.0, 0.0, 0.0, 0.0, 0.0, 0.0, 0.0, 0.0, 0.0, 0.0, 0.0, 0.0, 0.0, 0.0, 0.0, 0.0, 0.0, 0.0, 0.0, 0.0, 0.0, 0.0, 0.0, 0.0, 0.0, 0.0, 0.0, 0.0, 0.0, 0.0, 0.0, 0.0, 0.0, 0.0, 0.0, 0.0, 0.0, 0.0, 0.0, 0.0, 0.0, 0.0, 0.0, 0.0, 0.0, 0.0, 0.0, 0.0, 0.0, 0.0, 0.0, 0.0, 0.0, 0.0, 0.0, 0.0, 0.0, 0.0, 0.0, 0.0, 0.0, 0.0, 0.0, 0.0, 0.0, 0.0, 0.0, 0.0, 0.0, 0.0, 0.0, 0.0, 0.0, 0.0, 0.0, 0.0, 0.0, 0.0, 0.0, 0.0, 0.0, 0.0, 0.0, 0.0, 0.0, 0.0, 0.0, 0.0, 0.0, 0.0, 0.0, 0.0, 0.0, 0.0, 0.0, 0.0, 0.0, 0.0, 0.0, 0.0, 0.0, 0.0, 0.0, 0.0, 0.0, 0.0, 0.0, 0.0, 0.0, 0.0, 0.0, 0.0, 0.0, 0.0, 0.0, 0.0, 0.0, 0.0, 0.0, 0.0, 0.0, 0.0, 0.0, 0.0, 0.0, 0.0, 0.0, 0.0, 0.0, 0.0, 0.0, 0.0, 0.0, 0.0, 0.0, 0.0, 0.0, 0.0, 0.0, 0.0, 0.0, 0.0, 0.0, 0.0, 0.0, 0.0, 0.0, 0.0, 0.0, 0.0, 0.0, 0.0, 0.0, 0.0, 0.0, 0.0, 0.0, 0.0, 0.0, 0.0, 0.0, 0.0, 0.0, 0.0, 0.0, 0.0, 0.0, 0.0, 0.0, 0.0, 0.0, 0.0, 0.0, 0.0, 0.0, 0.0, 0.0, 0.0, 0.0, 0.0, 0.0, 0.0, 0.0, 0.0, 0.0, 0.0, 0.0, 0.0, 0.0, 0.0, 0.0, 0.0, 0.0, 0.0, 0.0, 0.0, 0.0, 0.0, 0.0, 0.0, 0.0, 0.0, 0.0, 0.0, 0.0, 0.0, 0.0, 0.0, 0.0, 0.0, 0.0, 0.0, 0.0, 0.0, 0.0, 0.0, 0.0, 0.0, 0.0, 0.0, 0.0, 0.0, 0.0, 0.0, 0.0, 0.0, 0.0, 0.0, 0.0, 0.0, 0.0, 0.0, 0.0, 0.0, 0.0, 0.0, 0.0, 0.0, 0.0, 0.0, 0.0, 0.0, 0.0, 0.0, 0.0, 0.0, 0.0, 0.0, 0.0, 0.0, 0.0, 0.0, 0.0, 0.0, 0.0, 0.0, 0.0, 0.0, 0.0, 0.0, 0.0, 0.0, 0.0, 0.0, 0.0, 0.0, 0.0, 0.0, 0.0, 0.0, 0.0, 0.0, 0.0, 0.0, 0.0, 0.0, 0.0, 0.0, 0.0, 0.0, 0.0, 0.0, 0.0, 0.0, 0.0, 0.0, 0.0, 0.0, 0.0, 0.0, 0.0, 0.0, 0.0, 0.0, 0.0, 0.0, 0.0, 0.0, 0.0, 0.0, 0.0, 0.0, 0.0, 0.0, 0.0, 0.0, 0.0, 0.0, 0.0, 0.0, 0.0, 0.0, 0.0, 0.0, 0.0, 0.0, 0.0, 0.0, 0.0, 0.0, 0.0, 0.0, 0.0, 0.0, 0.0, 0.0, 0.0, 0.0, 0.0, 0.0, 0.0, 0.0, 0.0, 0.0, 0.0, 0.0, 0.0, 0.0, 0.0, 0.0, 0.0, 0.0, 0.0, 0.0, 0.0, 0.0, 0.0, 0.0, 0.0, 0.0, 0.0, 0.0, 0.0, 0.0, 0.0, 0.0, 0.0, 0.0, 0.0, 0.0, 0.0, 0.0, 0.0, 0.0, 0.0, 0.0, 0.0, 0.0, 0.0, 0.0, 0.0, 0.0, 0.0, 0.0, 0.0, 0.0, 0.0, 0.0, 0.0, 0.0, 0.0, 0.0, 0.0, 0.0, 0.0, 0.0, 0.0, 0.0, 0.0, 0.0, 0.0, 0.0, 0.0, 0.0, 0.0, 0.0, 0.0, 0.0, 0.0, 0.0, 0.0, 0.0, 0.0, 0.0, 0.0, 0.0, 0.0, 0.0, 0.0, 0.0, 0.0, 0.0, 0.0, 0.0, 0.0, 0.0, 0.0, 0.0, 0.0, 0.0, 0.0, 0.0, 0.0, 0.0, 0.0, 0.0, 0.0, 0.0, 0.0, 0.0, 0.0, 0.0, 0.0, 0.0, 0.0, 0.0, 0.0, 0.0, 0.0, 0.0, 0.0, 0.0, 0.0, 0.0, 0.0, 0.0, 0.0, 0.0, 0.0, 0.0, 0.0, 0.0, 0.0, 0.0, 0.0, 0.0, 0.0, 0.0, 0.0, 0.0, 0.0, 0.0, 0.0, 0.0, 0.0, 0.0, 0.0, 0.0, 0.0, 0.0, 0.0, 0.0, 0.0, 0.0, 0.0, 0.0, 0.0, 0.0, 0.0, 0.0, 0.0, 0.0, 0.0, 0.0, 0.0, 0.0, 0.0, 0.0, 0.0, 0.0, 0.0, 0.0, 0.0, 0.0, 0.0, 0.0, 0.0, 0.0, 0.0, 0.0, 0.0, 0.0, 0.0, 0.0, 0.0, 0.0, 0.0, 0.0, 0.0, 0.0, 0.0, 0.0, 0.0, 0.0, 0.0, 0.0, 0.0, 0.0, 0.0, 0.0, 0.0, 0.0, 0.0, 0.0, 0.0, 0.0, 0.0, 0.0, 0.0, 0.0, 0.0, 0.0, 0.0, 0.0, 0.0, 0.0, 0.0, 0.0, 0.0, 0.0, 0.0, 0.0, 0.0, 0.0, 0.0, 0.0, 0.0, 0.0, 0.0, 0.0, 0.0, 0.0, 0.0, 0.0, 0.0, 0.0, 0.0, 0.0, 0.0, 0.0, 0.0, 0.0, 0.0, 0.0, 0.0, 0.0, 0.0, 0.0, 0.0, 0.0, 0.0, 0.0, 0.0, 0.0, 0.0, 0.0, 0.0, 0.0, 0.0, 0.0, 0.0, 0.0, 0.0, 0.0, 0.0, 0.0, 0.0, 0.0, 0.0, 0.0, 0.0, 0.0, 0.0, 0.0, 0.0, 0.0, 0.0, 0.0, 0.0, 0.0, 0.0, 0.0, 0.0, 0.0, 0.0, 0.0, 0.0, 0.0, 0.0, 0.0, 0.0, 0.0, 0.0, 0.0, 0.0, 0.0, 0.0, 0.0, 0.0, 0.0, 0.0, 0.0, 0.0, 0.0, 0.0, 0.0, 0.0, 0.0, 0.0, 0.0, 0.0, 0.0, 0.0, 0.0, 0.0, 0.0, 0.0, 0.0, 0.0, 0.0, 0.0, 0.0, 0.0, 0.0, 0.0, 0.0, 0.0, 0.0, 0.0, 0.0, 0.0, 0.0, 0.0, 0.0, 0.0, 0.0, 0.0, 0.0, 0.0, 0.0, 0.0, 0.0, 0.0, 0.0, 0.0, 0.0, 0.0, 0.0, 0.0, 0.0, 0.0, 0.0, 0.0, 0.0, 0.0, 0.0, 0.0, 0.0, 0.0, 0.0, 0.0, 0.0, 0.0, 0.0, 0.0, 0.0, 0.0, 0.0, 0.0, 0.0, 0.0, 0.0, 0.0, 0.0, 0.0, 0.0, 0.0, 0.0, 0.0, 0.0, 0.0, 0.0, 0.0, 0.0, 0.0, 0.0, 0.0, 0.0, 0.0, 0.0, 0.0, 0.0, 0.0, 0.0, 0.0, 0.0, 0.0, 0.0, 0.0, 0.0, 0.0, 0.0, 0.0, 0.0, 0.0, 0.0, 0.0, 0.0, 0.0, 0.0, 0.0, 0.0, 0.0, 0.0, 0.0, 0.0, 0.0, 0.0, 0.0, 0.0, 0.0, 0.0, 0.0, 0.0, 0.0, 0.0, 0.0, 0.0, 0.0, 0.0, 0.0, 0.0, 0.0, 0.0, 0.0, 0.0, 0.0, 0.0, 0.0, 0.0, 0.0, 0.0, 0.0, 0.0, 0.0, 0.0, 0.0, 0.0, 0.0, 0.0, 0.0, 0.0, 0.0, 0.0, 0.0, 0.0, 0.0, 0.0, 0.0, 0.0, 0.0, 0.0, 0.0, 0.0, 0.0, 0.0, 0.0, 0.0, 0.0, 0.0, 0.0, 0.0, 0.0, 0.0, 0.0, 0.0, 0.0, 0.0, 0.0, 0.0, 0.0, 0.0, 0.0, 0.0, 0.0, 0.0, 0.0, 0.0, 0.0, 0.0, 0.0, 0.0, 0.0, 0.0, 0.0, 0.0, 0.0, 0.0, 0.0, 0.0, 0.0, 0.0, 0.0, 0.0, 0.0, 0.0, 0.0, 0.0, 0.0, 0.0, 0.0, 0.0, 0.0, 0.0, 0.0, 0.0, 0.0, 0.0, 0.0, 0.0, 0.0, 0.0, 0.0, 0.0, 0.0, 0.0, 0.0, 0.0, 0.0, 0.0, 0.0, 0.0, 0.0, 0.0, 0.0, 0.0, 0.0, 0.0, 0.0, 0.0, 0.0, 0.0, 0.0, 0.0, 0.0, 0.0, 0.0, 0.0, 0.0, 0.0, 0.0, 0.0, 0.0, 0.0, 0.0, 0.0, 0.0, 0.0, 0.0, 0.0, 0.0, 0.0, 0.0, 0.0, 0.0, 0.0, 0.0, 0.0, 0.0, 0.0, 0.0, 0.0, 0.0, 0.0, 0.0, 0.0, 0.0, 0.0, 0.0, 0.0, 0.0, 0.0, 0.0, 0.0, 0.0, 0.0, 0.0, 0.0, 0.0, 0.0, 0.0, 0.0, 0.0, 0.0, 0.0, 0.0, 0.0, 0.0, 0.0, 0.0, 0.0, 0.0, 0.0, 0.0, 0.0, 0.0, 0.0, 0.0, 0.0, 0.0, 0.0, 0.0, 0.0, 0.0, 0.0, 0.0, 0.0, 0.0, 0.0, 0.0, 0.0, 0.0, 0.0, 0.0, 0.0, 0.0, 0.0, 0.0, 0.0, 0.0, 0.0, 0.0, 0.0, 0.0, 0.0, 0.0, 0.0, 0.0, 0.0, 0.0, 0.0, 0.0, 0.0, 0.0, 0.0, 0.0, 0.0, 0.0, 0.0, 0.0, 0.0, 0.0, 0.0, 0.0, 0.0, 0.0, 0.0, 0.0, 0.0, 0.0, 0.0, 0.0, 0.0, 0.0, 0.0, 0.0, 0.0, 0.0, 0.0, 0.0, 0.0, 0.0, 0.0, 0.0, 0.0, 0.0, 0.0, 0.0, 0.0, 0.0, 0.0, 0.0, 0.0, 0.0, 0.0, 0.0, 0.0, 0.0, 0.0, 0.0, 0.0, 0.0, 0.0, 0.0, 0.0, 0.0, 0.0, 0.0, 0.0, 0.0, 0.0, 0.0, 0.0, 0.0, 0.0, 0.0, 0.0, 0.0, 0.0, 0.0, 0.0, 0.0, 0.0, 0.0, 0.0, 0.0, 0.0, 0.0, 0.0, 0.0, 0.0, 0.0, 0.0, 0.0, 0.0, 0.0, 0.0, 0.0, 0.0, 0.0, 0.0, 0.0, 0.0, 0.0, 0.0, 0.0, 0.0, 0.0, 0.0, 0.0, 0.0, 0.0, 0.0, 0.0, 0.0, 0.0, 0.0, 0.0, 0.0, 0.0, 0.0, 0.0, 0.0, 0.0, 0.0, 0.0, 0.0, 0.0, 0.0, 0.0, 0.0, 0.0, 0.0, 0.0, 0.0, 0.0, 0.0, 0.0, 0.0, 0.0, 0.0, 0.0, 0.0, 0.0, 0.0, 0.0, 0.0, 0.0, 0.0, 0.0, 0.0, 0.0, 0.0, 0.0, 0.0, 0.0, 0.0, 0.0, 0.0, 0.0, 0.0, 0.0, 0.0, 0.0, 0.0, 0.0, 0.0, 0.0, 0.0, 0.0, 0.0, 0.0, 0.0, 0.0, 0.0, 0.0, 0.0, 0.0, 0.0, 0.0, 0.0, 0.0, 0.0, 0.0, 0.0, 0.0, 0.0, 0.0, 0.0, 0.0, 0.0, 0.0, 0.0, 0.0, 0.0, 0.0, 0.0, 0.0, 0.0, 0.0, 0.0, 0.0, 0.0, 0.0, 0.0, 0.0, 0.0, 0.0, 0.0, 0.0, 0.0, 0.0, 0.0, 0.0, 0.0, 0.0, 0.0, 0.0, 0.0, 0.0, 0.0, 0.0, 0.0, 0.0, 0.0, 0.0, 0.0, 0.0, 0.0, 0.0, 0.0, 0.0, 0.0, 0.0, 0.0, 0.0, 0.0, 0.0, 0.0, 0.0, 0.0, 0.0, 0.0, 0.0, 0.0, 0.0, 0.0, 0.0, 0.0, 0.0, 0.0, 0.0, 0.0, 0.0, 0.0, 0.0, 0.0, 0.0, 0.0, 0.0, 0.0, 0.0, 0.0, 0.0, 0.0, 0.0, 0.0, 0.0, 0.0, 0.0, 0.0, 0.0, 0.0, 0.0, 0.0, 0.0, 0.0, 0.0, 0.0, 0.0, 0.0, 0.0, 0.0, 0.0, 0.0, 0.0, 0.0, 0.0, 0.0, 0.0, 0.0, 0.0, 0.0, 0.0, 0.0, 0.0, 0.0, 0.0, 0.0, 0.0, 0.0, 0.0, 0.0, 0.0, 0.0, 0.0, 0.0, 0.0, 0.0, 0.0, 0.0, 0.0, 0.0, 0.0, 0.0, 0.0, 0.0, 0.0, 0.0, 0.0, 0.0, 0.0, 0.0, 0.0, 0.0, 0.0, 0.0, 0.0, 0.0, 0.0, 0.0, 0.0, 0.0, 0.0, 0.0, 0.0, 0.0, 0.0, 0.0, 0.0, 0.0, 0.0, 0.0, 0.0, 0.0, 0.0, 0.0, 0.0, 0.0, 0.0, 0.0, 0.0, 0.0, 0.0, 0.0, 0.0, 0.0, 0.0, 0.0, 0.0, 0.0, 0.0, 0.0, 0.0, 0.0, 0.0, 0.0, 0.0, 0.0, 0.0, 0.0, 0.0, 0.0, 0.0, 0.0, 0.0, 0.0, 0.0, 0.0, 0.0, 0.0, 0.0, 0.0, 0.0, 0.0, 0.0, 0.0, 0.0, 0.0, 0.0, 0.0, 0.0, 0.0, 0.0, 0.0, 0.0, 0.0, 0.0, 0.0, 0.0, 0.0, 0.0, 0.0, 0.0, 0.0, 0.0, 0.0, 0.0, 0.0, 0.0, 0.0, 0.0, 0.0, 0.0, 0.0, 0.0, 0.0, 0.0, 0.0, 0.0, 0.0, 0.0, 0.0, 0.0, 0.0, 0.0, 0.0, 0.0, 0.0, 0.0, 0.0, 0.0, 0.0, 0.0, 0.0, 0.0, 0.0, 0.0, 0.0, 0.0, 0.0, 0.0, 0.0, 0.0, 0.0, 0.0, 0.0, 0.0, 0.0, 0.0, 0.0, 0.0, 0.0, 0.0, 0.0, 0.0, 0.0, 0.0, 0.0, 0.0, 0.0, 0.0, 0.0, 0.0, 0.0, 0.0, 0.0, 0.0, 0.0, 0.0, 0.0, 0.0, 0.0, 0.0, 0.0, 0.0, 0.0, 0.0, 0.0, 0.0, 0.0, 0.0, 0.0, 0.0, 0.0, 0.0, 0.0, 0.0, 0.0, 0.0, 0.0, 0.0, 0.0, 0.0, 0.0, 0.0, 0.0, 0.0, 0.0, 0.0, 0.0, 0.0, 0.0, 0.0, 0.0, 0.0, 0.0, 0.0, 0.0, 0.0, 0.0, 0.0, 0.0, 0.0, 0.0, 0.0, 0.0, 0.0, 0.0, 0.0, 0.0, 0.0, 0.0, 0.0, 0.0, 0.0, 0.0, 0.0, 0.0, 0.0, 0.0, 0.0, 0.0, 0.0, 0.0, 0.0, 0.0, 0.0, 0.0, 0.0, 0.0, 0.0, 0.0, 0.0, 0.0, 0.0, 0.0, 0.0, 0.0, 0.0, 0.0, 0.0, 0.0, 0.0, 0.0, 0.0, 0.0, 0.0, 0.0, 0.0, 0.0, 0.0, 0.0, 0.0, 0.0, 0.0, 0.0, 0.0, 0.0, 0.0, 0.0, 0.0, 0.0, 0.0, 0.0, 0.0, 0.0, 0.0, 0.0, 0.0, 0.0, 0.0, 0.0, 0.0, 0.0, 0.0, 0.0, 0.0, 0.0, 0.0, 0.0, 0.0, 0.0, 0.0, 0.0, 0.0, 0.0, 0.0, 0.0, 0.0, 0.0, 0.0, 0.0, 0.0, 0.0, 0.0, 0.0, 0.0, 0.0, 0.0, 0.0, 0.0, 0.0, 0.0, 0.0, 0.0, 0.0, 0.0, 0.0, 0.0, 0.0, 0.0, 0.0, 0.0, 0.0, 0.0, 0.0, 0.0, 0.0, 0.0, 0.0, 0.0, 0.0, 0.0, 0.0, 0.0, 0.0, 0.0, 0.0, 0.0, 0.0, 0.0, 0.0, 0.0, 0.0, 0.0, 0.0, 0.0, 0.0, 0.0, 0.0, 0.0, 0.0, 0.0, 0.0, 0.0, 0.0, 0.0, 0.0, 0.0, 0.0, 0.0, 0.0, 0.0, 0.0, 0.0, 0.0, 0.0, 0.0, 0.0, 0.0, 0.0, 0.0, 0.0, 0.0, 0.0, 0.0, 0.0, 0.0, 0.0, 0.0, 0.0, 0.0, 0.0, 0.0, 0.0, 0.0, 0.0, 0.0, 0.0, 0.0, 0.0, 0.0, 0.0, 0.0, 0.0, 0.0, 0.0, 0.0, 0.0, 0.0, 0.0, 0.0, 0.0, 0.0, 0.0, 0.0, 0.0, 0.0, 0.0, 0.0, 0.0, 0.0, 0.0, 0.0, 0.0, 0.0, 0.0, 0.0, 0.0, 0.0, 0.0, 0.0, 0.0, 0.0, 0.0, 0.0, 0.0, 0.0, 0.0, 0.0, 0.0, 0.0, 0.0, 0.0, 0.0, 0.0, 0.0, 0.0, 0.0, 0.0, 0.0, 0.0, 0.0, 0.0, 0.0, 0.0, 0.0, 0.0, 0.0, 0.0, 0.0, 0.0, 0.0, 0.0, 0.0, 0.0, 0.0, 0.0, 0.0, 0.0, 0.0, 0.0, 0.0, 0.0, 0.0, 0.0, 0.0, 0.0, 0.0, 0.0, 0.0, 0.0, 0.0, 0.0, 0.0, 0.0, 0.0, 0.0, 0.0, 0.0, 0.0, 0.0, 0.0, 0.0, 0.0, 0.0, 0.0, 0.0, 0.0, 0.0, 0.0, 0.0, 0.0, 0.0, 0.0, 0.0, 0.0, 0.0, 0.0, 0.0, 0.0, 0.0, 0.0, 0.0, 0.0, 0.0, 0.0, 0.0, 0.0, 0.0, 0.0, 0.0, 0.0, 0.0, 0.0, 0.0, 0.0, 0.0, 0.0, 0.0, 0.0, 0.0, 0.0, 0.0, 0.0, 0.0, 0.0, 0.0, 0.0, 0.0, 0.0, 0.0, 0.0, 0.0, 0.0, 0.0, 0.0, 0.0, 0.0, 0.0, 0.0, 0.0, 0.0, 0.0, 0.0, 0.0, 0.0, 0.0, 0.0, 0.0, 0.0, 0.0, 0.0, 0.0, 0.0, 0.0, 0.0, 0.0, 0.0, 0.0, 0.0, 0.0, 0.0, 0.0, 0.0, 0.0, 0.0, 0.0, 0.0, 0.0, 0.0, 0.0, 0.0, 0.0, 0.0, 0.0, 0.0, 0.0, 0.0, 0.0, 0.0, 0.0, 0.0, 0.0, 0.0, 0.0, 0.0, 0.0, 0.0, 0.0, 0.0, 0.0, 0.0, 0.0, 0.0, 0.0, 0.0, 0.0, 0.0, 0.0, 0.0, 0.0, 0.0, 0.0, 0.0, 0.0, 0.0, 0.0, 0.0, 0.0, 0.0, 0.0, 0.0, 0.0, 0.0, 0.0, 0.0, 0.0, 0.0, 0.0, 0.0, 0.0, 0.0, 0.0, 0.0, 0.0, 0.0, 0.0, 0.0, 0.0, 0.0, 0.0, 0.0, 0.0, 0.0, 0.0, 0.0, 0.0, 0.0, 0.0, 0.0, 0.0, 0.0, 0.0, 0.0, 0.0, 0.0, 0.0, 0.0, 0.0, 0.0, 0.0, 0.0, 0.0, 0.0, 0.0, 0.0, 0.0, 0.0, 0.0, 0.0, 0.0, 0.0, 0.0, 0.0, 0.0, 0.0, 0.0, 0.0, 0.0, 0.0, 0.0, 0.0, 0.0, 0.0, 0.0, 0.0, 0.0, 0.0, 0.0, 0.0, 0.0, 0.0, 0.0, 0.0, 0.0, 0.0, 0.0, 0.0, 0.0, 0.0, 0.0, 0.0, 0.0, 0.0, 0.0, 0.0, 0.0, 0.0, 0.0, 0.0, 0.0, 0.0, 0.0, 0.0, 0.0, 0.0, 0.0, 0.0, 0.0, 0.0, 0.0, 0.0, 0.0, 0.0, 0.0, 0.0, 0.0, 0.0, 0.0, 0.0, 0.0, 0.0, 0.0, 0.0, 0.0, 0.0, 0.0, 0.0, 0.0, 0.0, 0.0, 0.0, 0.0, 0.0, 0.0, 0.0, 0.0, 0.0, 0.0, 0.0, 0.0, 0.0, 0.0, 0.0, 0.0, 0.0, 0.0, 0.0, 0.0, 0.0, 0.0, 0.0, 0.0, 0.0, 0.0, 0.0, 0.0, 0.0, 0.0, 0.0, 0.0, 0.0, 0.0, 0.0, 0.0, 0.0, 0.0, 0.0, 0.0, 0.0, 0.0, 0.0, 0.0, 0.0, 0.0, 0.0, 0.0, 0.0, 0.0, 0.0, 0.0, 0.0, 0.0, 0.0, 0.0, 0.0, 0.0, 0.0, 0.0, 0.0, 0.0, 0.0, 0.0, 0.0, 0.0, 0.0, 0.0, 0.0, 0.0, 0.0, 0.0, 0.0, 0.0, 0.0, 0.0, 0.0, 0.0, 0.0, 0.0, 0.0, 0.0, 0.0, 0.0, 0.0, 0.0, 0.0, 0.0, 0.0, 0.0, 0.0, 0.0, 0.0, 0.0, 0.0, 0.0, 0.0, 0.0, 0.0, 0.0, 0.0, 0.0, 0.0, 0.0, 0.0, 0.0, 0.0, 0.0, 0.0, 0.0, 0.0, 0.0, 0.0, 0.0, 0.0, 0.0, 0.0, 0.0, 0.0, 0.0, 0.0, 0.0, 0.0, 0.0, 0.0, 0.0, 0.0, 0.0, 0.0, 0.0, 0.0, 0.0, 0.0, 0.0, 0.0, 0.0, 0.0, 0.0, 0.0, 0.0, 0.0, 0.0, 0.0, 0.0, 0.0, 0.0, 0.0, 0.0, 0.0, 0.0, 0.0, 0.0, 0.0, 0.0, 0.0, 0.0, 0.0, 0.0, 0.0, 0.0, 0.0, 0.0, 0.0, 0.0, 0.0, 0.0, 0.0, 0.0, 0.0, 0.0, 0.0, 0.0, 0.0, 0.0, 0.0, 0.0, 0.0, 0.0, 0.0, 0.0, 0.0, 0.0, 0.0, 0.0, 0.0, 0.0, 0.0, 0.0, 0.0, 0.0, 0.0, 0.0, 0.0, 0.0, 0.0, 0.0, 0.0, 0.0, 0.0, 0.0, 0.0, 0.0, 0.0, 0.0, 0.0, 0.0, 0.0, 0.0, 0.0, 0.0, 0.0, 0.0, 0.0, 0.0, 0.0, 0.0, 0.0, 0.0, 0.0, 0.0, 0.0, 0.0, 0.0, 0.0, 0.0, 0.0, 0.0, 0.0, 0.0, 0.0, 0.0, 0.0, 0.0, 0.0, 0.0, 0.0, 0.0, 0.0, 0.0, 0.0, 0.0, 0.0, 0.0, 0.0, 0.0, 0.0, 0.0, 0.0, 0.0, 0.0, 0.0, 0.0, 0.0, 0.0, 0.0, 0.0, 0.0, 0.0, 0.0, 0.0, 0.0, 0.0, 0.0, 0.0, 0.0, 0.0, 0.0, 0.0, 0.0, 0.0, 0.0, 0.0, 0.0, 0.0, 0.0, 0.0, 0.0, 0.0, 0.0, 0.0, 0.0, 0.0, 0.0, 0.0, 0.0, 0.0, 0.0, 0.0, 0.0, 0.0, 0.0, 0.0, 0.0, 0.0, 0.0, 0.0, 0.0, 0.0, 0.0, 0.0, 0.0, 0.0, 0.0, 0.0, 0.0, 0.0, 0.0, 0.0, 0.0, 0.0, 0.0, 0.0, 0.0, 0.0, 0.0, 0.0, 0.0, 0.0, 0.0, 0.0, 0.0, 0.0, 0.0, 0.0, 0.0, 0.0, 0.0, 0.0, 0.0, 0.0, 0.0, 0.0, 0.0, 0.0, 0.0, 0.0, 0.0, 0.0, 0.0, 0.0, 0.0, 0.0, 0.0, 0.0, 0.0, 0.0, 0.0, 0.0, 0.0, 0.0, 0.0, 0.0, 0.0, 0.0, 0.0, 0.0, 0.0, 0.0, 0.0, 0.0, 0.0, 0.0, 0.0, 0.0, 0.0, 0.0, 0.0, 0.0, 0.0, 0.0, 0.0, 0.0, 0.0, 0.0, 0.0, 0.0, 0.0, 0.0, 0.0, 0.0, 0.0, 0.0, 0.0, 0.0, 0.0, 0.0, 0.0, 0.0, 0.0, 0.0, 0.0, 0.0, 0.0, 0.0, 0.0, 0.0, 0.0, 0.0, 0.0, 0.0, 0.0, 0.0, 0.0, 0.0, 0.0, 0.0, 0.0, 0.0, 0.0, 0.0, 0.0, 0.0, 0.0, 0.0, 0.0, 0.0, 0.0, 0.0, 0.0, 0.0, 0.0, 0.0, 0.0, 0.0, 0.0, 0.0, 0.0, 0.0, 0.0, 0.0, 0.0, 0.0, 0.0, 0.0, 0.0, 0.0, 0.0, 0.0, 0.0, 0.0, 0.0, 0.0, 0.0, 0.0, 0.0, 0.0, 0.0, 0.0, 0.0, 0.0, 0.0, 0.0, 0.0, 0.0, 0.0, 0.0, 0.0, 0.0, 0.0, 0.0, 0.0, 0.0, 0.0, 0.0, 0.0, 0.0, 0.0, 0.0, 0.0, 0.0, 0.0, 0.0, 0.0, 0.0, 0.0, 0.0, 0.0, 0.0, 0.0, 0.0, 0.0, 0.0, 0.0, 0.0, 0.0, 0.0, 0.0, 0.0, 0.0, 0.0, 0.0, 0.0, 0.0, 0.0, 0.0, 0.0, 0.0, 0.0, 0.0, 0.0, 0.0, 0.0, 0.0, 0.0, 0.0, 0.0, 0.0, 0.0, 0.0, 0.0, 0.0, 0.0, 0.0, 0.0, 0.0, 0.0, 0.0, 0.0, 0.0, 0.0, 0.0, 0.0, 0.0, 0.0, 0.0, 0.0, 0.0, 0.0, 0.0, 0.0, 0.0, 0.0, 0.0, 0.0, 0.0, 0.0, 0.0, 0.0, 0.0, 0.0, 0.0, 0.0, 0.0, 0.0, 0.0, 0.0, 0.0, 0.0, 0.0, 0.0, 0.0, 0.0, 0.0, 0.0, 0.0, 0.0, 0.0, 0.0, 0.0, 0.0, 0.0, 0.0, 0.0, 0.0, 0.0, 0.0, 0.0, 0.0, 0.0, 0.0, 0.0, 0.0, 0.0, 0.0, 0.0, 0.0, 0.0, 0.0, 0.0, 0.0, 0.0, 0.0, 0.0, 0.0, 0.0, 0.0, 0.0, 0.0, 0.0, 0.0, 0.0, 0.0, 0.0, 0.0, 0.0, 0.0, 0.0, 0.0, 0.0, 0.0, 0.0, 0.0, 0.0, 0.0, 0.0, 0.0, 0.0, 0.0, 0.0, 0.0, 0.0, 0.0, 0.0, 0.0, 0.0, 0.0, 0.0, 0.0, 0.0, 0.0, 0.0, 0.0, 0.0, 0.0, 0.0, 0.0, 0.0, 0.0, 0.0, 0.0, 0.0, 0.0, 0.0, 0.0, 0.0, 0.0, 0.0, 0.0, 0.0, 0.0, 0.0, 0.0, 0.0, 0.0, 0.0, 0.0, 0.0, 0.0, 0.0, 0.0, 0.0, 0.0, 0.0, 0.0, 0.0, 0.0, 0.0, 0.0, 0.0, 0.0, 0.0, 0.0, 0.0, 0.0, 0.0, 0.0, 0.0, 0.0, 0.0, 0.0, 0.0, 0.0, 0.0, 0.0, 0.0, 0.0, 0.0, 0.0, 0.0, 0.0, 0.0, 0.0, 0.0, 0.0, 0.0, 0.0, 0.0, 0.0, 0.0, 0.0, 0.0, 0.0, 0.0, 0.0, 0.0, 0.0, 0.0, 0.0, 0.0, 0.0, 0.0, 0.0, 0.0, 0.0, 0.0, 0.0, 0.0, 0.0, 0.0, 0.0, 0.0, 0.0, 0.0, 0.0, 0.0, 0.0, 0.0, 0.0, 0.0, 0.0, 0.0, 0.0, 0.0, 0.0, 0.0, 0.0, 0.0, 0.0, 0.0, 0.0, 0.0, 0.0, 0.0, 0.0, 0.0, 0.0, 0.0, 0.0, 0.0, 0.0, 0.0, 0.0, 0.0, 0.0, 0.0, 0.0, 0.0, 0.0, 0.0, 0.0, 0.0, 0.0, 0.0, 0.0, 0.0, 0.0, 0.0, 0.0, 0.0, 0.0, 0.0, 0.0, 0.0, 0.0, 0.0, 0.0, 0.0, 0.0, 0.0, 0.0, 0.0, 0.0, 0.0, 0.0, 0.0, 0.0, 0.0, 0.0, 0.0, 0.0, 0.0, 0.0, 0.0, 0.0, 0.0, 0.0, 0.0, 0.0, 0.0, 0.0, 0.0, 0.0, 0.0, 0.0, 0.0, 0.0, 0.0, 0.0, 0.0, 0.0, 0.0, 0.0, 0.0, 0.0, 0.0, 0.0, 0.0, 0.0, 0.0, 0.0, 0.0, 0.0, 0.0, 0.0, 0.0, 0.0, 0.0, 0.0, 0.0, 0.0, 0.0, 0.0, 0.0, 0.0, 0.0, 0.0, 0.0, 0.0, 0.0, 0.0, 0.0, 0.0, 0.0, 0.0, 0.0, 0.0, 0.0, 0.0, 0.0, 0.0, 0.0, 0.0, 0.0, 0.0, 0.0, 0.0, 0.0, 0.0, 0.0, 0.0, 0.0, 0.0, 0.0, 0.0, 0.0, 0.0, 0.0, 0.0, 0.0, 0.0, 0.0, 0.0, 0.0, 0.0, 0.0, 0.0, 0.0, 0.0, 0.0, 0.0, 0.0, 0.0, 0.0, 0.0, 0.0, 0.0, 0.0, 0.0, 0.0, 0.0, 0.0, 0.0, 0.0, 0.0, 0.0, 0.0, 0.0, 0.0, 0.0, 0.0, 0.0, 0.0, 0.0, 0.0, 0.0, 0.0, 0.0, 0.0, 0.0, 0.0, 0.0, 0.0, 0.0, 0.0, 0.0, 0.0, 0.0, 0.0, 0.0, 0.0, 0.0, 0.0, 0.0, 0.0, 0.0, 0.0, 0.0, 0.0, 0.0, 0.0, 0.0, 0.0, 0.0, 0.0, 0.0, 0.0, 0.0, 0.0, 0.0, 0.0, 0.0, 0.0, 0.0, 0.0, 0.0, 0.0, 0.0, 0.0, 0.0, 0.0, 0.0, 0.0, 0.0, 0.0, 0.0, 0.0, 0.0, 0.0, 0.0, 0.0, 0.0, 0.0, 0.0, 0.0, 0.0, 0.0, 0.0, 0.0, 0.0, 0.0, 0.0, 0.0, 0.0, 0.0, 0.0, 0.0, 0.0, 0.0, 0.0, 0.0, 0.0, 0.0, 0.0, 0.0, 0.0, 0.0, 0.0, 0.0, 0.0, 0.0, 0.0, 0.0, 0.0, 0.0, 0.0, 0.0, 0.0, 0.0, 0.0, 0.0, 0.0, 0.0, 0.0, 0.0, 0.0, 0.0, 0.0, 0.0, 0.0, 0.0, 0.0, 0.0, 0.0, 0.0, 0.0, 0.0, 0.0, 0.0, 0.0, 0.0, 0.0, 0.0, 0.0, 0.0, 0.0, 0.0, 0.0, 0.0, 0.0, 0.0, 0.0, 0.0, 0.0, 0.0, 0.0, 0.0, 0.0, 0.0, 0.0, 0.0, 0.0, 0.0, 0.0, 0.0, 0.0, 0.0, 0.0, 0.0, 0.0, 0.0, 0.0, 0.0, 0.0, 0.0, 0.0, 0.0, 0.0, 0.0, 0.0, 0.0, 0.0, 0.0, 0.0, 0.0, 0.0, 0.0, 0.0, 0.0, 0.0, 0.0, 0.0, 0.0, 0.0, 0.0, 0.0, 0.0, 0.0, 0.0, 0.0, 0.0, 0.0, 0.0, 0.0, 0.0, 0.0, 0.0, 0.0, 0.0, 0.0, 0.0, 0.0, 0.0, 0.0, 0.0, 0.0, 0.0, 0.0, 0.0, 0.0, 0.0, 0.0, 0.0, 0.0, 0.0, 0.0, 0.0, 0.0, 0.0, 0.0, 0.0, 0.0, 0.0, 0.0, 0.0, 0.0, 0.0, 0.0, 0.0, 0.0, 0.0, 0.0, 0.0, 0.0, 0.0, 0.0, 0.0, 0.0, 0.0, 0.0, 0.0, 0.0, 0.0, 0.0, 0.0, 0.0, 0.0, 0.0, 0.0, 0.0, 0.0, 0.0, 0.0, 0.0, 0.0, 0.0, 0.0, 0.0, 0.0, 0.0, 0.0, 0.0, 0.0, 0.0, 0.0, 0.0, 0.0, 0.0, 0.0, 0.0, 0.0, 0.0, 0.0, 0.0, 0.0, 0.0, 0.0, 0.0, 0.0, 0.0, 0.0, 0.0, 0.0, 0.0, 0.0, 0.0, 0.0, 0.0, 0.0, 0.0, 0.0, 0.0, 0.0, 0.0, 0.0, 0.0, 0.0, 0.0, 0.0, 0.0, 0.0, 0.0, 0.0, 0.0, 0.0, 0.0, 0.0, 0.0, 0.0, 0.0, 0.0, 0.0, 0.0, 0.0, 0.0, 0.0, 0.0, 0.0, 0.0, 0.0, 0.0, 0.0, 0.0, 0.0, 0.0, 0.0, 0.0, 0.0, 0.0, 0.0, 0.0, 0.0, 0.0, 0.0, 0.0, 0.0, 0.0, 0.0, 0.0, 0.0, 0.0, 0.0, 0.0, 0.0, 0.0, 0.0, 0.0, 0.0, 0.0, 0.0, 0.0, 0.0, 0.0, 0.0, 0.0, 0.0, 0.0, 0.0, 0.0, 0.0, 0.0, 0.0, 0.0, 0.0, 0.0, 0.0, 0.0, 0.0, 0.0, 0.0, 0.0, 0.0, 0.0, 0.0, 0.0, 0.0, 0.0, 0.0, 0.0, 0.0, 0.0, 0.0, 0.0, 0.0, 0.0, 0.0, 0.0, 0.0, 0.0, 0.0, 0.0, 0.0, 0.0, 0.0, 0.0, 0.0, 0.0, 0.0, 0.0, 0.0, 0.0, 0.0, 1.49e-07, 1.0, 0.0, 1.49e-07, 1.0, 0.0, 1.0, 1.0])
me_plane_005.materials.append(mat_mat_flowers)
me_plane_005.materials.append(mat_mat_vase)
me_plane_005.use_remesh_preserve_volume = False
me_plane_005.use_remesh_preserve_attributes = False
me_plane_005.use_mirror_vertex_groups = False
me_plane_005.update()

# ---- objects
ob_camera = bpy.data.objects.new('Camera', cam_camera)
ob_flowers = bpy.data.objects.new('flowers', me_plane_005)
ob_hemi = bpy.data.objects.new('Hemi', light_hemi)

# ---- transforms, parenting, visibility, modifiers, constraints
ob_camera.location = (3.907, -12.32, 6.917)
ob_camera.rotation_euler = (1.221, -2.447e-06, 0.2828)
ob_camera.lineart.crease_threshold = 0.0
ob_flowers.location = (-0.1823, -0.2051, 2.702)
ob_flowers.rotation_euler = (0.5123, 1.079, -1.021)
ob_flowers.scale = (0.5882, 0.5882, 0.5882)
ob_flowers.lineart.crease_threshold = 0.0
ob_hemi.location = (0.3946, -0.9087, 1.102)
ob_hemi.lineart.crease_threshold = 0.0

# ---- collection membership
col_collection_1.objects.link(ob_camera)
col_collection_1.objects.link(ob_flowers)
col_collection_1.objects.link(ob_hemi)

# ---- scene / render settings (as saved in the file)
scene.camera = ob_camera
scene.frame_start = 1; scene.frame_end = 250; scene.frame_set(1)
scene.render.engine = 'BLENDER_EEVEE_NEXT'
scene.render.resolution_percentage = 50
scene.render.dither_intensity = 0.0
scene.cycles.use_denoising = False
scene.cycles.samples = 10
scene.cycles.sampling_pattern = 'TABULATED_SOBOL'
scene.cycles.light_sampling_threshold = 0.0
scene.cycles.use_adaptive_sampling = False
scene.cycles.use_light_tree = False
scene.cycles.blur_glossy = 0.0
scene.cycles.pixel_filter_type = 'GAUSSIAN'
scene.cycles.sample_clamp_indirect = 0.0
scene.view_settings.view_transform = 'Standard'
bpy.context.view_layer.update()
